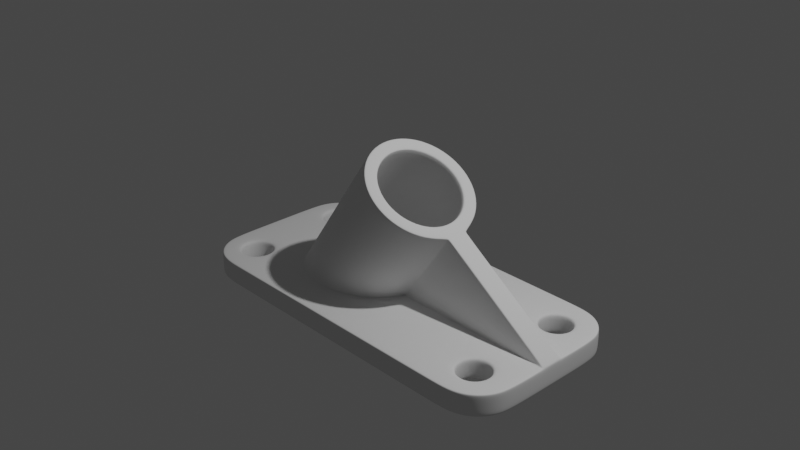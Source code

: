 # Source: metal-part-5.blend  (saved by Blender 2.83.21; exported with 4.5.12 LTS)
import bpy
from mathutils import Matrix  # noqa: F401  (used for matrix-valued properties, if any)

bpy.ops.wm.read_factory_settings(use_empty=True)
scene = bpy.context.scene
scene.name = 'Scene'

# ---- collections
col_collection = bpy.data.collections.new('Collection'); scene.collection.children.link(col_collection)
col_metal_part = bpy.data.collections.new('Metal Part'); scene.collection.children.link(col_metal_part)

# ---- node groups
ng_auto_smooth = bpy.data.node_groups.new('Auto Smooth', 'GeometryNodeTree')
_s = ng_auto_smooth.interface.new_socket(name='Geometry', in_out='OUTPUT', socket_type='NodeSocketGeometry')
_s = ng_auto_smooth.interface.new_socket(name='Geometry', in_out='INPUT', socket_type='NodeSocketGeometry')
_s = ng_auto_smooth.interface.new_socket(name='Angle', in_out='INPUT', socket_type='NodeSocketFloat')
_s.subtype = 'ANGLE'
_s.min_value = 0.0
_s.max_value = 3.142
ng_auto_smooth.is_modifier = True
_N = ng_auto_smooth.nodes; _L = ng_auto_smooth.links
n0 = _N.new('NodeGroupOutput'); n0.name = 'Group Output'; n0.location = (480, -100)
n1 = _N.new('NodeGroupInput'); n1.name = 'Group Input'; n1.location = (-420, -300)
n2 = _N.new('NodeGroupInput'); n2.name = 'Group Input.001'; n2.location = (-60, -100)
n3 = _N.new('GeometryNodeSetShadeSmooth'); n3.name = 'Set Shade Smooth'; n3.location = (120, -100)
n3.domain = 'EDGE'
n4 = _N.new('GeometryNodeSetShadeSmooth'); n4.name = 'Set Shade Smooth.001'; n4.location = (300, -100)
n5 = _N.new('GeometryNodeInputMeshEdgeAngle'); n5.name = 'Edge Angle'; n5.location = (-420, -220)
n6 = _N.new('GeometryNodeInputEdgeSmooth'); n6.name = 'Is Edge Smooth'; n6.location = (-60, -160)
n7 = _N.new('GeometryNodeInputShadeSmooth'); n7.name = 'Is Face Smooth'; n7.location = (-240, -340)
n8 = _N.new('FunctionNodeBooleanMath'); n8.name = 'Boolean Math'; n8.location = (-60, -220)
n9 = _N.new('FunctionNodeCompare'); n9.name = 'Compare'; n9.location = (-240, -180)
n9.operation = 'LESS_EQUAL'
_L.new(n5.outputs[0], n9.inputs[0])
_L.new(n4.outputs[0], n0.inputs[0])
_L.new(n1.outputs[1], n9.inputs[1])
_L.new(n9.outputs[0], n8.inputs[0])
_L.new(n7.outputs[0], n8.inputs[1])
_L.new(n2.outputs[0], n3.inputs[0])
_L.new(n6.outputs[0], n3.inputs[1])
_L.new(n3.outputs[0], n4.inputs[0])
_L.new(n8.outputs[0], n3.inputs[2])
n0.is_active_output = True

# ---- world
world_world = bpy.data.worlds.new('World'); scene.world = world_world
world_world.use_nodes = True; world_world.node_tree.nodes.clear()
_N = world_world.node_tree.nodes; _L = world_world.node_tree.links
n0 = _N.new('ShaderNodeOutputWorld'); n0.name = 'World Output'; n0.location = (300, 300)
n1 = _N.new('ShaderNodeBackground'); n1.name = 'Background'; n1.location = (10, 300)
n1.inputs[0].default_value = (0.05088, 0.05088, 0.05088, 1.0)
_L.new(n1.outputs[0], n0.inputs[0])
n0.is_active_output = True
world_world.color = (0.05088, 0.05088, 0.05088)
world_world.use_sun_shadow = False
world_world.sun_shadow_jitter_overblur = 0.0

# ---- cameras
cam_camera = bpy.data.cameras.new('Camera')
cam_camera.clip_end = 100.0
cam_camera.ortho_scale = 7.314

# ---- lights
light_light = bpy.data.lights.new('Light', 'POINT')
light_light.transmission_factor = 0.0
light_light.energy = 1000.0
light_light.shadow_soft_size = 0.1
light_light.shadow_maximum_resolution = 0.006
light_light.use_absolute_resolution = True

# ---- meshes
me_cube_001 = bpy.data.meshes.new('Cube.001')
me_cube_001.from_pydata([(-1.839, 0.5869, -0.7985), (-1.839, -0.5869, -0.7985), (-1.551, 0.1007, -1.0), (-1.551, -0.1007, -1.0), (-1.774, 0.1064, -1.0), (-1.774, -0.1064, -1.0), (-1.662, 0.1035, -1.0), (-1.662, -0.1035, -1.0), (-1.774, 0.1169, -0.7539), (-1.774, -0.1169, -0.7539), (-1.551, 0.1186, -0.7539), (-1.551, -0.1186, -0.7539), (-1.662, 0.1178, -0.7539), (1.846, 0.583, -1.0), (1.8, 0.5869, -0.9554), (1.813, 0.5858, -0.9869), (1.8, 0.5869, -0.7985), (1.846, 0.583, -0.7539), (1.813, 0.5858, -0.767), (1.776, 0.4987, -0.9554), (1.817, 0.4769, -1.0), (1.788, 0.4923, -0.9869), (1.817, 0.4769, -0.7539), (1.776, 0.4987, -0.7985), (1.788, 0.4923, -0.767), (1.815, 0.6996, -1.0), (1.776, 0.6751, -0.9554), (1.787, 0.6823, -0.9869), (1.776, 0.6751, -0.7985), (1.815, 0.6996, -0.7539), (1.787, 0.6823, -0.767), (1.711, 0.4341, -0.9554), (1.734, 0.3941, -1.0), (1.718, 0.4224, -0.9869), (1.734, 0.3941, -0.7539), (1.711, 0.4341, -0.7985), (1.718, 0.4224, -0.767), (1.734, 0.7797, -1.0), (1.711, 0.7397, -0.9554), (1.718, 0.7514, -0.9869), (-1.662, -0.1178, -0.7539), (1.846, -0.583, -1.0), (1.8, -0.5869, -0.9554), (1.813, -0.5858, -0.9869), (1.8, -0.5869, -0.7985), (1.846, -0.583, -0.7539), (1.813, -0.5858, -0.767), (1.776, -0.4987, -0.9554), (1.817, -0.4769, -1.0), (1.788, -0.4923, -0.9869), (1.817, -0.4769, -0.7539), (1.776, -0.4987, -0.7985), (1.788, -0.4923, -0.767), (1.815, -0.6996, -1.0), (1.776, -0.6751, -0.9554), (1.787, -0.6823, -0.9869), (1.776, -0.6751, -0.7985), (1.815, -0.6996, -0.7539), (1.787, -0.6823, -0.767), (1.711, -0.4341, -0.9554), (1.734, -0.3941, -1.0), (1.718, -0.4224, -0.9869), (1.734, -0.3941, -0.7539), (1.711, -0.4341, -0.7985), (1.718, -0.4224, -0.767), (1.734, -0.7797, -1.0), (1.711, -0.7397, -0.9554), (1.718, -0.7514, -0.9869), (1.711, -0.7397, -0.7985), (1.734, -0.7797, -0.7539), (1.718, -0.7514, -0.767), (1.623, -0.7634, -0.7985), (1.623, -0.8096, -0.7539), (1.623, -0.7769, -0.767), (1.623, -0.8096, -1.0), (1.623, -0.7634, -0.9554), (1.623, -0.7769, -0.9869), (1.623, -0.3643, -0.7539), (1.623, -0.4105, -0.7985), (1.623, -0.3969, -0.767), (1.623, -0.4105, -0.9554), (1.623, -0.3643, -1.0), (1.623, -0.3969, -0.9869), (1.535, -0.7397, -0.7985), (1.512, -0.7797, -0.7539), (1.528, -0.7514, -0.767), (1.512, -0.7797, -1.0), (1.535, -0.7397, -0.9554), (1.528, -0.7514, -0.9869), (1.512, -0.3941, -0.7539), (1.535, -0.4341, -0.7985), (1.528, -0.4224, -0.767), (1.535, -0.4341, -0.9554), (1.512, -0.3941, -1.0), (1.528, -0.4224, -0.9869), (1.43, -0.4764, -0.7539), (1.47, -0.4987, -0.7985), (1.458, -0.4922, -0.767), (1.47, -0.4987, -0.9554), (1.43, -0.4756, -1.0), (1.459, -0.4919, -0.9869), (1.47, -0.6751, -0.7985), (1.431, -0.699, -0.7539), (1.459, -0.6821, -0.767), (1.43, -0.6982, -1.0), (1.47, -0.6751, -0.9554), (1.459, -0.6819, -0.9869), (1.401, -0.5848, -0.7539), (1.447, -0.5869, -0.7985), (1.433, -0.5863, -0.767), (1.447, -0.5869, -0.9554), (1.401, -0.5869, -1.0), (1.433, -0.5869, -0.9869), (-1.468, -0.4777, -0.7539), (-1.51, -0.4987, -0.7985), (-1.497, -0.4925, -0.767), (-1.51, -0.4987, -0.9554), (-1.47, -0.4756, -1.0), (-1.498, -0.4919, -0.9869), (-1.486, -0.5869, -0.7985), (-1.44, -0.5808, -0.7539), (-1.473, -0.5851, -0.767), (-1.44, -0.5869, -1.0), (-1.486, -0.5869, -0.9554), (-1.473, -0.5869, -0.9869), (-1.51, -0.6751, -0.7985), (-1.472, -0.7005, -0.7539), (-1.499, -0.6826, -0.767), (-1.47, -0.6982, -1.0), (-1.51, -0.6751, -0.9554), (-1.498, -0.6819, -0.9869), (-1.574, -0.4341, -0.7985), (-1.551, -0.3941, -0.7539), (-1.567, -0.4224, -0.767), (-1.551, -0.3941, -1.0), (-1.574, -0.4341, -0.9554), (-1.567, -0.4224, -0.9869), (-1.662, -0.4105, -0.9554), (-1.662, -0.3643, -1.0), (-1.662, -0.3969, -0.9869), (-1.662, -0.3643, -0.7539), (-1.662, -0.4105, -0.7985), (-1.662, -0.3969, -0.767), (-1.751, -0.4341, -0.9554), (-1.774, -0.3941, -1.0), (-1.757, -0.4224, -0.9869), (-1.774, -0.3941, -0.7539), (-1.751, -0.4341, -0.7985), (-1.757, -0.4224, -0.767), (-1.885, -0.5822, -0.7539), (-1.852, -0.5855, -0.767), (-1.839, -0.5869, -0.9554), (-1.885, -0.5822, -1.0), (-1.852, -0.5855, -0.9869), (-1.857, -0.4772, -0.7539), (-1.815, -0.4987, -0.7985), (-1.827, -0.4924, -0.767), (-1.815, -0.4987, -0.9554), (-1.857, -0.4772, -1.0), (-1.827, -0.4924, -0.9869), (-1.854, -0.6999, -0.7539), (-1.815, -0.6751, -0.7985), (-1.827, -0.6824, -0.767), (-1.815, -0.6751, -0.9554), (-1.854, -0.6999, -1.0), (-1.827, -0.6824, -0.9869), (-1.574, -0.7397, -0.7985), (-1.551, -0.7797, -0.7539), (-1.567, -0.7514, -0.767), (-1.551, -0.7797, -1.0), (-1.574, -0.7397, -0.9554), (-1.567, -0.7514, -0.9869), (-1.662, -0.7634, -0.7985), (-1.662, -0.8096, -0.7539), (-1.662, -0.7769, -0.767), (-1.662, -0.8096, -1.0), (-1.662, -0.7634, -0.9554), (-1.662, -0.7769, -0.9869), (-1.774, -0.7797, -0.7539), (-1.751, -0.7397, -0.7985), (-1.757, -0.7514, -0.767), (-1.751, -0.7397, -0.9554), (-1.774, -0.7797, -1.0), (-1.757, -0.7514, -0.9869), (-1.287, -0.0939, -1.0), (-1.219, -0.09025, -0.9637), (-1.249, -0.09132, -0.9894), (-1.134, -0.257, -0.9635), (-1.192, -0.2828, -1.0), (-1.162, -0.2646, -0.9893), (1.711, 0.7397, -0.7985), (1.734, 0.7797, -0.7539), (1.718, 0.7514, -0.767), (-0.979, -0.3846, -0.9632), (-1.024, -0.4206, -1.0), (-1.003, -0.3952, -0.9892), (1.623, 0.7634, -0.7985), (1.623, 0.8096, -0.7539), (1.623, 0.7769, -0.767), (1.623, 0.8096, -1.0), (1.623, 0.7634, -0.9554), (1.623, 0.7769, -0.9869), (-0.776, -0.4537, -0.963), (-0.8084, -0.4942, -1.0), (-0.7961, -0.4656, -0.9892), (1.623, 0.3643, -0.7539), (1.623, 0.4105, -0.7985), (1.623, 0.3969, -0.767), (-0.5566, -0.4537, -0.963), (-0.5755, -0.4942, -1.0), (-0.5727, -0.4656, -0.9892), (-0.3539, -0.3846, -0.9632), (-0.3594, -0.4206, -1.0), (-0.3661, -0.3952, -0.9892), (1.623, 0.4105, -0.9554), (1.623, 0.3643, -1.0), (1.623, 0.3969, -0.9869), (1.535, 0.7397, -0.7985), (1.512, 0.7797, -0.7539), (1.528, 0.7514, -0.767), (-0.1989, -0.257, -0.9635), (-0.1919, -0.2828, -1.0), (-0.2073, -0.2646, -0.9893), (1.512, 0.7797, -1.0), (1.535, 0.7397, -0.9554), (1.528, 0.7514, -0.9869), (-0.0973, -0.09507, -1.0), (-0.1151, -0.09025, -0.9637), (-0.1203, -0.09166, -0.9894), (1.512, 0.3941, -0.7539), (1.535, 0.4341, -0.7985), (1.528, 0.4224, -0.767), (1.535, 0.4341, -0.9554), (1.512, 0.3941, -1.0), (1.528, 0.4224, -0.9869), (1.43, 0.4764, -0.7539), (1.47, 0.4987, -0.7985), (1.458, 0.4922, -0.767), (1.47, 0.4987, -0.9554), (1.43, 0.4756, -1.0), (1.459, 0.4919, -0.9869), (1.47, 0.6751, -0.7985), (1.431, 0.699, -0.7539), (1.459, 0.6821, -0.767), (-0.0745, -0.09025, 0.6897), (-0.08324, -0.09711, 0.7377), (-0.06892, -0.09226, 0.7155), (-0.02212, -0.2766, 0.6955), (-0.0177, -0.257, 0.6504), (-0.01086, -0.2627, 0.6754), (0.09082, -0.4139, 0.6173), (0.08726, -0.3846, 0.5778), (0.09644, -0.3932, 0.6011), (0.2384, -0.4882, 0.5152), (0.2244, -0.4537, 0.4829), (0.2366, -0.4638, 0.5041), (0.3981, -0.4882, 0.4047), (0.3728, -0.4537, 0.3802), (0.3884, -0.4638, 0.3991), (0.5457, -0.4139, 0.3026), (0.51, -0.3846, 0.2853), (0.5285, -0.3932, 0.3021), (0.6586, -0.2766, 0.2244), (0.6149, -0.257, 0.2127), (0.6358, -0.2627, 0.2279), (0.7197, -0.09711, 0.1822), (0.6717, -0.09025, 0.1734), (0.6939, -0.09226, 0.1877), (1.43, 0.6982, -1.0), (1.47, 0.6751, -0.9554), (1.459, 0.6819, -0.9869), (1.401, 0.5848, -0.7539), (1.447, 0.5869, -0.7985), (1.433, 0.5863, -0.767), (1.447, 0.5869, -0.9554), (1.401, 0.5869, -1.0), (1.433, 0.5869, -0.9869), (-1.468, 0.4777, -0.7539), (-1.51, 0.4987, -0.7985), (-1.497, 0.4925, -0.767), (-1.621, -0.9781, -1.0), (-1.624, -1.0, -0.9781), (-1.623, -0.9936, -0.9936), (-2.059, -0.5644, -0.9781), (-2.037, -0.5667, -1.0), (-2.053, -0.5651, -0.9936), (-1.782, -0.9462, -1.0), (-1.79, -0.9668, -0.9781), (-1.788, -0.9608, -0.9936), (-1.916, -0.8566, -1.0), (-1.932, -0.8724, -0.9781), (-1.927, -0.8678, -0.9936), (-2.006, -0.7216, -1.0), (-2.026, -0.7311, -0.9781), (-2.02, -0.7283, -0.9936), (-1.51, 0.4987, -0.9554), (-1.47, 0.4756, -1.0), (-1.498, 0.4919, -0.9869), (-1.486, 0.5869, -0.7985), (-1.44, 0.5808, -0.7539), (-1.473, 0.5851, -0.767), (-1.44, 0.5869, -1.0), (-1.486, 0.5869, -0.9554), (-1.473, 0.5869, -0.9869), (-1.51, 0.6751, -0.7985), (-1.472, 0.7005, -0.7539), (-1.499, 0.6826, -0.767), (-1.47, 0.6982, -1.0), (-1.51, 0.6751, -0.9554), (-1.498, 0.6819, -0.9869), (2.044, -0.5663, -1.0), (2.067, -0.5644, -0.9781), (2.06, -0.5649, -0.9936), (1.629, -0.9781, -1.0), (1.631, -1.0, -0.9781), (1.63, -0.9936, -0.9936), (2.013, -0.7217, -1.0), (2.034, -0.7311, -0.9781), (2.028, -0.7283, -0.9936), (1.923, -0.8566, -1.0), (1.939, -0.8724, -0.9781), (1.935, -0.8678, -0.9936), (1.789, -0.9462, -1.0), (1.798, -0.9668, -0.9781), (1.795, -0.9608, -0.9936), (-1.574, 0.4341, -0.7985), (-1.551, 0.3941, -0.7539), (-1.567, 0.4224, -0.767), (-1.551, 0.3941, -1.0), (-1.574, 0.4341, -0.9554), (-1.567, 0.4224, -0.9869), (-1.662, 0.4105, -0.9554), (-1.662, 0.3643, -1.0), (-1.662, 0.3969, -0.9869), (-1.662, 0.3643, -0.7539), (-1.662, 0.4105, -0.7985), (-1.662, 0.3969, -0.767), (-1.751, 0.4341, -0.9554), (-1.774, 0.3941, -1.0), (-1.757, 0.4224, -0.9869), (-1.774, 0.3941, -0.7539), (-1.751, 0.4341, -0.7985), (-1.757, 0.4224, -0.767), (-1.885, 0.5822, -0.7539), (-1.852, 0.5855, -0.767), (-1.839, 0.5869, -0.9554), (-1.885, 0.5822, -1.0), (-1.852, 0.5855, -0.9869), (-1.857, 0.4772, -0.7539), (-1.815, 0.4987, -0.7985), (-1.827, 0.4924, -0.767), (-1.815, 0.4987, -0.9554), (-1.857, 0.4772, -1.0), (-1.827, 0.4924, -0.9869), (-1.854, 0.6999, -0.7539), (-1.815, 0.6751, -0.7985), (-1.827, 0.6824, -0.767), (-1.815, 0.6751, -0.9554), (-1.854, 0.6999, -1.0), (-1.827, 0.6824, -0.9869), (-1.574, 0.7397, -0.7985), (-1.551, 0.7797, -0.7539), (-1.567, 0.7514, -0.767), (-1.551, 0.7797, -1.0), (-1.574, 0.7397, -0.9554), (-1.567, 0.7514, -0.9869), (-1.662, 0.7634, -0.7985), (-1.662, 0.8096, -0.7539), (-1.662, 0.7769, -0.767), (-1.662, 0.8096, -1.0), (-1.662, 0.7634, -0.9554), (-1.662, 0.7769, -0.9869), (-1.774, 0.7797, -0.7539), (-1.751, 0.7397, -0.7985), (-1.757, 0.7514, -0.767), (-1.751, 0.7397, -0.9554), (-1.774, 0.7797, -1.0), (-1.757, 0.7514, -0.9869), (-1.287, 0.0939, -1.0), (-1.219, 0.09025, -0.9637), (-1.249, 0.09132, -0.9894), (-1.134, 0.257, -0.9635), (-1.192, 0.2828, -1.0), (-1.162, 0.2646, -0.9893), (-0.979, 0.3846, -0.9632), (-1.024, 0.4206, -1.0), (-1.003, 0.3952, -0.9892), (-0.776, 0.4537, -0.963), (-0.8084, 0.4942, -1.0), (-0.7961, 0.4656, -0.9892), (-0.5566, 0.4537, -0.963), (-0.5755, 0.4942, -1.0), (-0.5727, 0.4656, -0.9892), (-0.3539, 0.3846, -0.9632), (-0.3594, 0.4206, -1.0), (-0.3661, 0.3952, -0.9892), (-0.1989, 0.257, -0.9635), (-0.1919, 0.2828, -1.0), (-0.2073, 0.2646, -0.9893), (-0.0973, 0.09507, -1.0), (-0.1151, 0.09025, -0.9637), (-0.1203, 0.09166, -0.9894), (-0.0745, 0.09025, 0.6897), (-0.08324, 0.09711, 0.7377), (-0.06892, 0.09226, 0.7155), (-0.02212, 0.2766, 0.6955), (-0.0177, 0.257, 0.6504), (-0.01086, 0.2627, 0.6754), (0.09082, 0.4139, 0.6173), (0.08726, 0.3846, 0.5778), (0.09644, 0.3932, 0.6011), (0.2384, 0.4882, 0.5152), (0.2244, 0.4537, 0.4829), (0.2366, 0.4638, 0.5041), (0.3981, 0.4882, 0.4047), (0.3728, 0.4537, 0.3802), (0.3884, 0.4638, 0.3991), (0.5457, 0.4139, 0.3026), (0.51, 0.3846, 0.2853), (0.5285, 0.3932, 0.3021), (0.6586, 0.2766, 0.2244), (0.6149, 0.257, 0.2127), (0.6358, 0.2627, 0.2279), (0.7197, 0.09711, 0.1822), (0.6717, 0.09025, 0.1734), (0.6939, 0.09226, 0.1877), (-1.621, 0.9781, -1.0), (-1.624, 1.0, -0.9781), (-1.623, 0.9936, -0.9936), (-2.059, 0.5644, -0.9781), (-2.037, 0.5667, -1.0), (-2.053, 0.5651, -0.9936), (-1.782, 0.9462, -1.0), (-1.79, 0.9668, -0.9781), (-1.788, 0.9608, -0.9936), (-1.916, 0.8566, -1.0), (-1.932, 0.8724, -0.9781), (-1.927, 0.8678, -0.9936), (-2.006, 0.7216, -1.0), (-2.026, 0.7311, -0.9781), (-2.02, 0.7283, -0.9936), (2.044, 0.5663, -1.0), (2.067, 0.5644, -0.9781), (2.06, 0.5649, -0.9936), (1.629, 0.9781, -1.0), (1.631, 1.0, -0.9781), (1.63, 0.9936, -0.9936), (2.013, 0.7217, -1.0), (2.034, 0.7311, -0.9781), (2.028, 0.7283, -0.9936), (1.923, 0.8566, -1.0), (1.939, 0.8724, -0.9781), (1.935, 0.8678, -0.9936), (1.789, 0.9462, -1.0), (1.798, 0.9668, -0.9781), (1.795, 0.9608, -0.9936), (2.044, 0.09945, -1.0), (2.06, 0.1002, -0.9936), (2.067, 0.1019, -0.9781), (2.044, -0.09945, -1.0), (2.06, -0.1002, -0.9936), (2.067, -0.1019, -0.9781), (-2.037, -0.1132, -1.0), (-2.053, -0.1136, -0.9936), (-2.059, -0.1138, -0.9781), (-2.037, 0.1132, -1.0), (-2.053, 0.1136, -0.9936), (-2.059, 0.1138, -0.9781), (-0.1924, 0.1207, 0.7887), (-0.1643, 0.1167, 0.7938), (-0.1794, 0.1196, 0.7971), (-0.1164, 0.3438, 0.7361), (-0.0908, 0.3324, 0.743), (-0.1041, 0.3405, 0.745), (0.04493, 0.4974, 0.6491), (0.02402, 0.5145, 0.639), (0.03491, 0.5095, 0.6488), (0.2223, 0.5867, 0.5264), (0.2075, 0.6069, 0.512), (0.2166, 0.601, 0.5231), (-0.1924, -0.1207, 0.7887), (-0.1643, -0.1167, 0.7938), (-0.1794, -0.1196, 0.7971), (-0.1164, -0.3438, 0.7361), (-0.0908, -0.3324, 0.743), (-0.1041, -0.3405, 0.745), (0.04493, -0.4974, 0.6491), (0.02402, -0.5145, 0.639), (0.03491, -0.5095, 0.6488), (0.2223, -0.5867, 0.5264), (0.2075, -0.6069, 0.512), (0.2166, -0.601, 0.5231), (0.406, -0.6069, 0.3746), (0.4142, -0.5867, 0.3935), (0.4132, -0.601, 0.3871), (0.5916, -0.4974, 0.2708), (0.5895, -0.5145, 0.2477), (0.5948, -0.5095, 0.2614), (0.7299, -0.3438, 0.1506), (0.7273, -0.3324, 0.1769), (0.7339, -0.3405, 0.1652), (0.8007, -0.1167, 0.1261), (0.834, -0.1006, 0.1031), (0.8225, -0.1208, 0.08645), (0.7995, -0.1394, 0.1024), (0.8173, -0.1137, 0.1146), (0.8159, -0.1207, 0.1084), (0.8306, -0.1149, 0.0982), (0.8089, -0.1262, 0.09589), (0.8057, -0.1297, 0.1155), (0.406, 0.6069, 0.3746), (0.4142, 0.5867, 0.3935), (0.4132, 0.601, 0.3871), (0.5916, 0.4974, 0.2708), (0.5895, 0.5145, 0.2477), (0.5948, 0.5095, 0.2614), (0.7299, 0.3438, 0.1506), (0.7273, 0.3324, 0.1769), (0.7339, 0.3405, 0.1652), (0.8007, 0.1167, 0.1261), (0.834, 0.1006, 0.1031), (0.8225, 0.1208, 0.08645), (0.7995, 0.1394, 0.1024), (0.8173, 0.1137, 0.1146), (0.8159, 0.1207, 0.1084), (0.8306, 0.1149, 0.0982), (0.8089, 0.1262, 0.09589), (0.8057, 0.1297, 0.1155), (-1.281, -0.1206, -0.7539), (-1.247, -0.1207, -0.7357), (-1.262, -0.1207, -0.7486), (-1.281, 0.1206, -0.7539), (-1.247, 0.1207, -0.7357), (-1.262, 0.1207, -0.7486), (-1.158, -0.3655, -0.7539), (-1.135, -0.3438, -0.7356), (-1.147, -0.3502, -0.7485), (-1.158, 0.3655, -0.7539), (-1.135, 0.3438, -0.7356), (-1.147, 0.3502, -0.7485), (-0.9719, -0.5188, -0.7539), (-0.927, -0.5145, -0.7355), (-0.9454, -0.5158, -0.7485), (-0.9719, 0.5188, -0.7539), (-0.927, 0.5145, -0.7355), (-0.9454, 0.5158, -0.7485), (-0.6545, -0.6272, -0.7539), (-0.6556, -0.6069, -0.7353), (-0.6606, -0.6129, -0.7485), (-0.3925, -0.6272, -0.7539), (-0.3619, -0.6069, -0.7353), (-0.3762, -0.6129, -0.7485), (-0.6545, 0.6272, -0.7539), (-0.6556, 0.6069, -0.7353), (-0.6606, 0.6129, -0.7485), (-0.3925, 0.6272, -0.7539), (-0.3619, 0.6069, -0.7353), (-0.3762, 0.6129, -0.7485), (-0.09073, -0.5145, -0.7354), (-0.0677, -0.5162, -0.7539), (-0.0893, -0.515, -0.7485), (-0.09073, 0.5145, -0.7354), (-0.0677, 0.5162, -0.7539), (-0.0893, 0.515, -0.7485), (0.1161, -0.3649, -0.7539), (0.1168, -0.3438, -0.7355), (0.1113, -0.35, -0.7485), (0.1161, 0.3649, -0.7539), (0.1168, 0.3438, -0.7355), (0.1113, 0.35, -0.7485), (0.2289, -0.141, -0.7539), (0.2197, -0.1394, -0.7355), (0.255, -0.1208, -0.7337), (0.2163, -0.1402, -0.7489), (0.2279, -0.129, -0.7457), (0.2348, -0.1259, -0.7346), (0.2412, -0.127, -0.7476), (0.2289, 0.141, -0.7539), (0.2197, 0.1394, -0.7355), (0.255, 0.1208, -0.7337), (0.2163, 0.1402, -0.7489), (0.2279, 0.129, -0.7457), (0.2348, 0.1259, -0.7346), (0.2412, 0.127, -0.7476), (2.046, 0.1462, -0.7539), (2.002, 0.1259, -0.7337), (2.05, 0.1058, -0.7424), (2.067, 0.1239, -0.7741), (2.024, 0.1319, -0.748), (2.051, 0.1256, -0.7513), (2.029, 0.12, -0.7346), (2.062, 0.1149, -0.7564), (2.061, 0.135, -0.7598), (2.046, -0.1462, -0.7539), (2.002, -0.1259, -0.7337), (2.05, -0.1058, -0.7424), (2.067, -0.1239, -0.7741), (2.024, -0.1319, -0.748), (2.051, -0.1256, -0.7513), (2.029, -0.12, -0.7346), (2.062, -0.1149, -0.7564), (2.061, -0.135, -0.7598), (-2.059, -0.1147, -0.7741), (-2.039, -0.115, -0.7539), (-2.053, -0.1148, -0.7598), (-2.059, 0.1147, -0.7741), (-2.039, 0.115, -0.7539), (-2.053, 0.1148, -0.7598), (-2.059, -0.5644, -0.7741), (-2.039, -0.5665, -0.7539), (-2.053, -0.565, -0.7598), (-1.622, -0.9798, -0.7539), (-1.624, -1.0, -0.7741), (-1.623, -0.9941, -0.7598), (-2.008, -0.7222, -0.7539), (-2.026, -0.7311, -0.7741), (-2.021, -0.7285, -0.7598), (-1.917, -0.8578, -0.7539), (-1.932, -0.8724, -0.7741), (-1.927, -0.8681, -0.7598), (-1.79, -0.9668, -0.7741), (-1.782, -0.9478, -0.7539), (-1.788, -0.9613, -0.7598), (-2.059, 0.5644, -0.7741), (-2.039, 0.5665, -0.7539), (-2.053, 0.565, -0.7598), (1.631, -1.0, -0.7741), (1.629, -0.9798, -0.7539), (1.631, -0.9941, -0.7598), (2.046, -0.5661, -0.7539), (2.067, -0.5644, -0.7741), (2.061, -0.5649, -0.7598), (1.798, -0.9668, -0.7741), (1.79, -0.9478, -0.7539), (1.795, -0.9613, -0.7598), (1.939, -0.8724, -0.7741), (1.925, -0.8578, -0.7539), (1.935, -0.8681, -0.7598), (2.015, -0.7224, -0.7539), (2.034, -0.7311, -0.7741), (2.028, -0.7286, -0.7598), (-1.622, 0.9798, -0.7539), (-1.624, 1.0, -0.7741), (-1.623, 0.9941, -0.7598), (-2.008, 0.7222, -0.7539), (-2.026, 0.7311, -0.7741), (-2.021, 0.7285, -0.7598), (-1.917, 0.8578, -0.7539), (-1.932, 0.8724, -0.7741), (-1.927, 0.8681, -0.7598), (-1.79, 0.9668, -0.7741), (-1.782, 0.9478, -0.7539), (-1.788, 0.9613, -0.7598), (1.631, 1.0, -0.7741), (1.629, 0.9798, -0.7539), (1.631, 0.9941, -0.7598), (2.046, 0.5661, -0.7539), (2.067, 0.5644, -0.7741), (2.061, 0.5649, -0.7598), (1.798, 0.9668, -0.7741), (1.79, 0.9478, -0.7539), (1.795, 0.9613, -0.7598), (1.939, 0.8724, -0.7741), (1.925, 0.8578, -0.7539), (1.935, 0.8681, -0.7598), (2.015, 0.7224, -0.7539), (2.034, 0.7311, -0.7741), (2.028, 0.7286, -0.7598), (1.623, 0.145, -0.7539), (1.623, 0.1308, -0.7479), (1.623, 0.1248, -0.7337), (1.623, 0.1242, -0.4702), (1.623, 0.1183, -0.4528), (1.623, 0.104, -0.4455), (1.623, -0.145, -0.7539), (1.623, -0.1308, -0.7479), (1.623, -0.1248, -0.7337), (1.623, -0.1242, -0.4702), (1.623, -0.1183, -0.4528), (1.623, -0.104, -0.4455), (1.512, 0.1447, -0.7539), (1.512, 0.1305, -0.7479), (1.514, 0.1244, -0.7337), (1.545, 0.1239, -0.4155), (1.546, 0.1179, -0.3992), (1.547, 0.1036, -0.3925), (1.512, -0.1447, -0.7539), (1.512, -0.1305, -0.7479), (1.514, -0.1244, -0.7337), (1.545, -0.1239, -0.4155), (1.546, -0.1179, -0.3992), (1.547, -0.1036, -0.3925), (1.71, -0.1044, -0.5063), (1.711, -0.1187, -0.514), (1.713, -0.1246, -0.5327), (1.732, -0.1251, -0.7337), (1.734, -0.1311, -0.7479), (1.734, -0.1453, -0.7539), (1.71, 0.1044, -0.5063), (1.711, 0.1187, -0.514), (1.713, 0.1246, -0.5327), (1.732, 0.1251, -0.7337), (1.734, 0.1311, -0.7479), (1.734, 0.1453, -0.7539), (1.623, 0.09859, -1.0), (1.623, -0.09859, -1.0), (1.512, 0.09836, -1.0), (1.512, -0.09836, -1.0), (1.734, -0.09882, -1.0), (1.734, 0.09882, -1.0), (-1.466, 1.0, -0.7741), (-1.464, 0.9798, -0.7539), (-1.465, 0.9941, -0.7598), (-1.466, 1.0, -0.9781), (-1.467, 0.9936, -0.9936), (-1.473, 0.9781, -1.0), (-0.7326, 0.9798, -0.7539), (-0.7326, 0.9941, -0.7598), (-0.7326, 1.0, -0.7741), (-0.7326, 1.0, -0.9781), (-0.7326, 0.9936, -0.9936), (-0.7326, 0.9781, -1.0), (-0.4915, 0.9798, -0.7539), (-0.4915, 0.9941, -0.7598), (-0.4915, 1.0, -0.7741), (-0.4915, 1.0, -0.9781), (-0.4915, 0.9936, -0.9936), (-0.4915, 0.9781, -1.0), (-1.098, 0.9798, -0.7539), (-1.1, 0.9941, -0.7598), (-1.1, 1.0, -0.7741), (-1.097, 1.0, -0.9781), (-1.096, 0.9936, -0.9936), (-1.094, 0.9781, -1.0), (-0.1301, 0.9798, -0.7539), (-0.1301, 0.9941, -0.7598), (-0.1301, 1.0, -0.7741), (-0.1301, 1.0, -0.9781), (-0.1301, 0.9936, -0.9936), (-0.1301, 0.9781, -1.0), (1.371, 0.9798, -0.7539), (1.371, 0.9941, -0.7598), (1.371, 1.0, -0.7741), (1.371, 1.0, -0.9781), (1.371, 0.9936, -0.9936), (1.371, 0.9781, -1.0), (-1.466, -1.0, -0.7741), (-1.464, -0.9798, -0.7539), (-1.465, -0.9941, -0.7598), (-1.466, -1.0, -0.9781), (-1.467, -0.9936, -0.9936), (-1.473, -0.9781, -1.0), (-0.7326, -0.9798, -0.7539), (-0.7326, -0.9941, -0.7598), (-0.7326, -1.0, -0.7741), (-0.7326, -1.0, -0.9781), (-0.7326, -0.9936, -0.9936), (-0.7326, -0.9781, -1.0), (-0.4915, -0.9798, -0.7539), (-0.4915, -0.9941, -0.7598), (-0.4915, -1.0, -0.7741), (-0.4915, -1.0, -0.9781), (-0.4915, -0.9936, -0.9936), (-0.4915, -0.9781, -1.0), (-1.098, -0.9798, -0.7539), (-1.1, -0.9941, -0.7598), (-1.1, -1.0, -0.7741), (-1.097, -1.0, -0.9781), (-1.096, -0.9936, -0.9936), (-1.094, -0.9781, -1.0), (-0.1301, -0.9798, -0.7539), (-0.1301, -0.9941, -0.7598), (-0.1301, -1.0, -0.7741), (-0.1301, -1.0, -0.9781), (-0.1301, -0.9936, -0.9936), (-0.1301, -0.9781, -1.0), (1.371, -0.9798, -0.7539), (1.371, -0.9941, -0.7598), (1.371, -1.0, -0.7741), (1.371, -1.0, -0.9781), (1.371, -0.9936, -0.9936), (1.371, -0.9781, -1.0)], [], [(619, 617, 614, 616), (507, 503, 689, 690), (497, 495, 493, 494), (490, 491, 488, 487), (30, 28, 16, 18), (509, 501, 499, 500), (773, 761, 762, 774), (216, 214, 31, 33), (570, 576, 574, 573), (477, 411, 414, 511), (593, 601, 598, 597), (483, 485, 482, 480), (596, 600, 598, 601), (195, 204, 203, 194), (187, 193, 195, 189), (632, 634, 628, 626), (210, 213, 212, 209), (516, 568, 561, 514), (511, 414, 417, 513), (513, 417, 420, 517), (219, 217, 196, 198), (700, 585, 701), (197, 198, 192, 191), (474, 408, 411, 477), (183, 165, 163, 181), (613, 611, 621, 622), (178, 173, 174, 180), (183, 177, 175, 182), (191, 192, 30, 29), (517, 420, 423, 519), (535, 536, 542, 541), (198, 196, 190, 192), (22, 24, 36, 34), (169, 175, 177, 171), (29, 30, 18, 17), (208, 211, 213, 210), (17, 18, 24, 22), (232, 234, 240, 238), (24, 23, 35, 36), (192, 190, 28, 30), (637, 636, 633, 634), (354, 644, 624, 343), (274, 269, 241, 272), (269, 270, 225, 224), (277, 531, 537, 299), (505, 502, 520, 523), (396, 421, 418, 393), (309, 307, 301, 303), (279, 278, 325, 327), (387, 412, 409, 384), (390, 415, 412, 387), (184, 117, 134, 3), (286, 175, 169, 280), (271, 273, 243, 242), (464, 467, 466, 463), (677, 676, 695, 694), (295, 297, 330, 329), (302, 303, 297, 295), (475, 544, 538, 471), (503, 572, 688, 689), (384, 409, 406, 381), (375, 370, 366, 373), (427, 433, 650, 642), (276, 275, 268, 270), (707, 705, 81, 93), (237, 236, 272, 273), (436, 439, 645, 648), (105, 101, 83, 87), (127, 121, 119, 125), (140, 146, 148, 142), (116, 135, 136, 118), (115, 133, 131, 114), (124, 118, 117, 122), (340, 8, 12, 334), (109, 103, 101, 108), (584, 656, 17, 22), (105, 87, 88, 106), (106, 88, 86, 104), (88, 76, 74, 86), (478, 553, 544, 475), (522, 578, 568, 516), (393, 418, 415, 390), (593, 50, 45, 629), (659, 662, 451, 454), (200, 38, 190, 196), (433, 436, 648, 650), (18, 16, 23, 24), (92, 98, 100, 94), (311, 461, 596, 630), (7, 138, 144, 5), (102, 84, 85, 103), (570, 95, 89, 686), (143, 147, 155, 157), (135, 131, 141, 137), (234, 232, 214, 216), (76, 67, 65, 74), (98, 96, 108, 110), (75, 71, 68, 66), (370, 364, 360, 366), (142, 148, 147, 141), (269, 224, 217, 241), (85, 73, 71, 83), (281, 612, 620, 287), (696, 697, 593, 597), (81, 60, 61, 82), (686, 89, 77, 674), (31, 214, 206, 35), (662, 666, 448, 451), (400, 424, 421, 396), (381, 406, 402, 379), (674, 77, 62, 697), (308, 309, 303, 302), (499, 501, 265, 262), (243, 241, 217, 219), (306, 304, 298, 300), (215, 216, 33, 32), (171, 130, 128, 169), (469, 403, 405, 472), (495, 499, 262, 259), (493, 495, 259, 256), (72, 69, 70, 73), (694, 695, 594), (69, 57, 58, 70), (486, 489, 253, 250), (50, 62, 64, 52), (73, 70, 68, 71), (45, 50, 52, 46), (57, 45, 46, 58), (70, 58, 56, 68), (52, 64, 63, 51), (110, 108, 101, 105), (160, 149, 609, 614), (113, 120, 534, 528), (107, 102, 103, 109), (130, 124, 122, 128), (220, 211, 260, 263), (208, 202, 254, 257), (202, 193, 251, 254), (487, 483, 535, 541), (123, 116, 118, 124), (181, 179, 172, 176), (193, 187, 248, 251), (97, 109, 108, 96), (112, 106, 104, 111), (146, 140, 40, 9), (290, 618, 615, 293), (504, 498, 565, 571), (490, 487, 541, 547), (632, 323, 320, 635), (211, 208, 257, 260), (46, 52, 51, 44), (287, 620, 618, 290), (176, 172, 166, 170), (94, 82, 80, 92), (635, 320, 317, 639), (59, 63, 78, 80), (137, 141, 147, 143), (80, 78, 90, 92), (129, 123, 124, 130), (187, 185, 244, 248), (103, 85, 83, 101), (227, 220, 263, 266), (481, 484, 247, 245), (151, 1, 161, 163), (123, 119, 114, 116), (66, 68, 56, 54), (42, 44, 51, 47), (87, 83, 71, 75), (47, 51, 63, 59), (116, 114, 131, 135), (92, 90, 96, 98), (129, 125, 119, 123), (55, 67, 66, 54), (75, 66, 67, 76), (43, 49, 48, 41), (54, 42, 43, 55), (62, 77, 79, 64), (64, 79, 78, 63), (47, 59, 61, 49), (49, 61, 60, 48), (163, 161, 179, 181), (157, 155, 1, 151), (293, 615, 608, 283), (170, 166, 125, 129), (111, 99, 100, 112), (112, 100, 98, 110), (87, 75, 76, 88), (483, 480, 529, 535), (79, 91, 90, 78), (121, 115, 114, 119), (94, 100, 99, 93), (132, 140, 142, 133), (136, 139, 138, 134), (91, 97, 96, 90), (110, 105, 106, 112), (95, 107, 109, 97), (120, 113, 115, 121), (133, 142, 141, 131), (135, 137, 139, 136), (126, 120, 121, 127), (89, 95, 97, 91), (118, 136, 134, 117), (145, 159, 158, 144), (54, 56, 44, 42), (143, 157, 159, 145), (113, 132, 133, 115), (146, 154, 156, 148), (139, 145, 144, 138), (639, 317, 311, 630), (749, 746, 612, 281), (692, 693, 599, 595), (214, 232, 230, 206), (331, 337, 341, 335), (345, 357, 355, 0), (38, 26, 28, 190), (93, 81, 82, 94), (492, 490, 547, 550), (84, 72, 73, 85), (302, 295, 278, 298), (337, 351, 349, 341), (154, 149, 150, 156), (148, 156, 155, 147), (157, 151, 153, 159), (156, 150, 1, 155), (167, 126, 127, 168), (159, 153, 152, 158), (170, 129, 130, 171), (168, 127, 125, 166), (150, 162, 161, 1), (149, 160, 162, 150), (224, 200, 196, 217), (14, 19, 23, 16), (295, 329, 325, 278), (19, 31, 35, 23), (329, 331, 335, 325), (308, 302, 298, 304), (232, 238, 236, 230), (351, 345, 0, 349), (357, 375, 373, 355), (442, 657, 587, 458), (364, 308, 304, 360), (439, 429, 623, 645), (27, 25, 13, 15), (26, 27, 15, 14), (15, 13, 20, 21), (14, 15, 21, 19), (182, 164, 165, 183), (171, 177, 176, 170), (162, 180, 179, 161), (160, 178, 180, 162), (181, 176, 177, 183), (180, 174, 172, 179), (186, 189, 188, 184), (185, 187, 189, 186), (193, 202, 204, 195), (189, 195, 194, 188), (204, 210, 209, 203), (202, 208, 210, 204), (220, 227, 228, 222), (213, 222, 221, 212), (201, 199, 37, 39), (200, 201, 39, 38), (27, 26, 38, 39), (25, 27, 39, 37), (36, 35, 206, 207), (34, 36, 207, 205), (205, 207, 231, 229), (225, 223, 199, 201), (21, 20, 32, 33), (19, 21, 33, 31), (207, 206, 230, 231), (224, 225, 201, 200), (403, 245, 246, 404), (471, 538, 532, 468), (238, 274, 272, 236), (242, 243, 219, 218), (234, 233, 239, 240), (276, 274, 238, 240), (275, 276, 240, 239), (300, 298, 278, 279), (299, 300, 279, 277), (249, 246, 245, 247), (248, 244, 246, 249), (254, 251, 252, 255), (252, 249, 247, 250), (261, 258, 256, 259), (260, 257, 258, 261), (263, 260, 261, 264), (258, 255, 253, 256), (235, 237, 273, 271), (270, 268, 223, 225), (329, 330, 333, 331), (327, 325, 335, 336), (330, 328, 332, 333), (326, 327, 336, 334), (273, 272, 241, 243), (274, 276, 270, 269), (322, 319, 321, 324), (315, 324, 323, 314), (324, 321, 320, 323), (313, 322, 324, 315), (294, 291, 290, 293), (292, 289, 291, 294), (289, 286, 288, 291), (288, 282, 281, 287), (461, 311, 312, 460), (321, 318, 317, 320), (266, 263, 264, 267), (267, 264, 262, 265), (231, 230, 236, 237), (229, 231, 237, 235), (305, 306, 300, 299), (303, 301, 296, 297), (339, 338, 352, 353), (297, 296, 328, 330), (333, 332, 338, 339), (277, 279, 327, 326), (337, 339, 353, 351), (340, 342, 350, 348), (286, 280, 282, 288), (53, 41, 310, 316), (334, 336, 342, 340), (336, 335, 341, 342), (666, 657, 442, 448), (26, 14, 16, 28), (402, 244, 185, 379), (222, 228, 226, 221), (713, 427, 642, 710), (404, 246, 244, 402), (283, 464, 463, 285), (331, 333, 339, 337), (514, 561, 556, 510), (708, 709, 456, 459), (211, 220, 222, 213), (457, 460, 459, 456), (2, 3, 7, 6), (233, 234, 216, 215), (467, 605, 623, 429), (502, 505, 506, 507), (218, 219, 198, 197), (510, 556, 553, 478), (342, 341, 349, 350), (348, 350, 344, 343), (350, 349, 0, 344), (351, 353, 347, 345), (353, 352, 346, 347), (361, 362, 306, 305), (362, 360, 304, 306), (364, 365, 309, 308), (365, 363, 307, 309), (343, 344, 356, 354), (344, 0, 355, 356), (345, 347, 359, 357), (347, 346, 358, 359), (367, 368, 362, 361), (368, 366, 360, 362), (363, 365, 371, 369), (365, 364, 370, 371), (376, 377, 359, 358), (377, 375, 357, 359), (354, 356, 374, 372), (356, 355, 373, 374), (372, 374, 368, 367), (374, 373, 366, 368), (375, 377, 371, 370), (377, 376, 369, 371), (285, 463, 462, 284), (379, 380, 383, 381), (380, 378, 382, 383), (381, 383, 386, 384), (383, 382, 385, 386), (384, 386, 389, 387), (386, 385, 388, 389), (387, 389, 392, 390), (389, 388, 391, 392), (390, 392, 395, 393), (392, 391, 394, 395), (393, 395, 398, 396), (395, 394, 397, 398), (396, 398, 401, 400), (398, 397, 399, 401), (653, 659, 454, 445), (406, 407, 404, 402), (407, 405, 403, 404), (409, 410, 407, 406), (410, 408, 405, 407), (412, 413, 410, 409), (413, 411, 408, 410), (415, 416, 413, 412), (416, 414, 411, 413), (418, 419, 416, 415), (419, 417, 414, 416), (421, 422, 419, 418), (422, 420, 417, 419), (424, 425, 422, 421), (425, 423, 420, 422), (432, 434, 428, 426), (434, 433, 427, 428), (435, 437, 434, 432), (437, 436, 433, 434), (438, 440, 437, 435), (440, 439, 436, 437), (430, 431, 440, 438), (431, 429, 439, 440), (444, 446, 455, 453), (446, 445, 454, 455), (453, 455, 452, 450), (455, 454, 451, 452), (450, 452, 449, 447), (452, 451, 448, 449), (447, 449, 443, 441), (449, 448, 442, 443), (458, 457, 443, 442), (457, 456, 441, 443), (713, 714, 428, 427), (714, 715, 426, 428), (25, 447, 441, 13), (465, 430, 346, 352), (765, 764, 747, 748), (151, 163, 165, 153), (117, 184, 188, 122), (749, 281, 282, 750), (609, 149, 154, 603), (484, 486, 250, 247), (462, 158, 152, 284), (496, 492, 550, 558), (472, 405, 408, 474), (429, 431, 466, 467), (431, 430, 465, 466), (266, 424, 400, 227), (529, 530, 536, 535), (550, 551, 560, 558), (565, 566, 573, 571), (575, 572, 503, 508), (519, 523, 524, 527), (520, 525, 524, 523), (521, 526, 524, 525), (522, 527, 524, 526), (766, 765, 748, 746), (631, 630, 596, 601), (610, 609, 603, 604), (577, 580, 581, 583), (578, 582, 581, 580), (579, 583, 581, 582), (584, 588, 589, 592), (585, 590, 589, 588), (586, 591, 589, 590), (587, 592, 589, 591), (498, 500, 497, 496), (500, 499, 495, 497), (475, 471, 473, 476), (476, 473, 472, 474), (478, 475, 476, 479), (479, 476, 474, 477), (514, 510, 512, 515), (515, 512, 511, 513), (510, 478, 479, 512), (512, 479, 477, 511), (504, 508, 506, 509), (503, 507, 506, 508), (572, 575, 574, 576), (571, 573, 574, 575), (595, 599, 598, 600), (594, 597, 598, 599), (488, 486, 484, 485), (487, 488, 485, 483), (496, 497, 494, 492), (491, 489, 486, 488), (494, 493, 489, 491), (492, 494, 491, 490), (571, 575, 508, 504), (530, 528, 534, 536), (522, 516, 518, 527), (527, 518, 517, 519), (556, 561, 563, 557), (557, 563, 562, 555), (631, 629, 638, 640), (630, 631, 640, 639), (568, 578, 580, 569), (569, 580, 577, 567), (578, 522, 526, 582), (582, 526, 521, 579), (532, 538, 539, 533), (533, 539, 537, 531), (547, 548, 551, 550), (693, 694, 594, 599), (612, 613, 622, 620), (536, 534, 540, 542), (544, 553, 554, 545), (545, 554, 552, 543), (561, 568, 569, 563), (563, 569, 567, 562), (701, 585, 588, 702), (702, 588, 584, 703), (618, 619, 616, 615), (485, 484, 481, 482), (616, 614, 609, 610), (615, 616, 610, 608), (698, 586, 590, 699), (699, 590, 585, 700), (640, 638, 636, 637), (639, 640, 637, 635), (553, 556, 557, 554), (554, 557, 555, 552), (622, 621, 617, 619), (620, 622, 619, 618), (629, 631, 601, 593), (608, 610, 604, 602), (773, 772, 760, 761), (771, 770, 758, 759), (538, 544, 545, 539), (539, 545, 543, 537), (760, 759, 753, 754), (540, 764, 752, 546), (642, 650, 652, 643), (643, 652, 651, 641), (645, 623, 625, 646), (646, 625, 624, 644), (689, 688, 676, 677), (690, 689, 677, 678), (688, 687, 675, 676), (691, 690, 678, 679), (284, 152, 164, 292), (5, 144, 158, 462), (459, 310, 41, 48), (471, 468, 470, 473), (473, 470, 469, 472), (648, 645, 646, 649), (649, 646, 644, 647), (666, 662, 664, 667), (667, 664, 663, 665), (662, 659, 661, 664), (664, 661, 660, 663), (650, 648, 649, 652), (652, 649, 647, 651), (676, 675, 696, 695), (675, 674, 697, 696), (679, 678, 693, 692), (65, 53, 316, 319), (708, 459, 48, 60), (74, 65, 319, 322), (221, 226, 707, 93), (3, 134, 138, 7), (638, 629, 45, 57), (502, 507, 690, 691), (572, 576, 687, 688), (576, 570, 686, 687), (659, 653, 655, 661), (661, 655, 654, 660), (657, 666, 667, 658), (658, 667, 665, 656), (656, 584, 592, 658), (658, 592, 587, 657), (623, 605, 607, 625), (625, 607, 606, 624), (730, 710, 712, 729), (729, 712, 711, 728), (516, 514, 515, 518), (518, 515, 513, 517), (463, 466, 465, 462), (470, 482, 481, 469), (532, 529, 480, 468), (607, 604, 603, 606), (695, 696, 597, 594), (560, 559, 564, 566), (551, 549, 559, 560), (566, 564, 570, 573), (468, 480, 482, 470), (489, 493, 256, 253), (77, 89, 91, 79), (334, 12, 10, 326), (42, 47, 49, 43), (542, 540, 546, 548), (606, 8, 340, 348), (140, 132, 11, 40), (498, 496, 558, 565), (372, 647, 644, 354), (367, 651, 647, 372), (361, 641, 651, 367), (634, 633, 627, 628), (624, 606, 348, 343), (167, 173, 621, 611), (665, 29, 17, 656), (292, 164, 182, 289), (289, 182, 175, 286), (635, 637, 634, 632), (2, 6, 332, 328), (55, 43, 41, 53), (4, 5, 462, 465), (6, 4, 338, 332), (53, 65, 67, 55), (456, 20, 13, 441), (11, 10, 12, 40), (319, 316, 318, 321), (255, 252, 250, 253), (257, 254, 255, 258), (251, 248, 249, 252), (626, 314, 323, 632), (750, 282, 280, 751), (137, 143, 145, 139), (378, 2, 328, 296), (4, 465, 352, 338), (430, 438, 358, 346), (438, 435, 376, 358), (435, 432, 369, 376), (432, 426, 363, 369), (104, 86, 313, 781), (747, 611, 613, 748), (768, 750, 751, 769), (132, 113, 528, 11), (564, 107, 95, 570), (685, 691, 679, 673), (685, 673, 672, 684), (684, 672, 671, 683), (683, 671, 670, 682), (682, 670, 669, 681), (681, 669, 668, 680), (680, 668, 205, 229), (762, 756, 757, 763), (767, 749, 750, 768), (747, 126, 167, 611), (748, 613, 612, 746), (751, 280, 169, 128), (559, 102, 107, 564), (600, 596, 587, 591), (520, 685, 684, 525), (525, 684, 683, 521), (521, 683, 682, 579), (579, 682, 681, 583), (583, 681, 680, 577), (577, 680, 229, 235), (299, 537, 543, 305), (669, 702, 703, 668), (670, 701, 702, 669), (671, 700, 701, 670), (672, 699, 700, 671), (673, 698, 699, 672), (520, 502, 691, 685), (126, 747, 764, 540), (772, 771, 759, 760), (774, 762, 763, 775), (769, 751, 128, 194), (759, 758, 752, 753), (761, 755, 756, 762), (668, 703, 34, 205), (755, 754, 766, 767), (706, 233, 215, 704), (754, 753, 765, 766), (756, 768, 769, 757), (264, 261, 259, 262), (753, 752, 764, 765), (203, 757, 769, 194), (704, 215, 32, 709), (761, 760, 754, 755), (703, 584, 22, 34), (705, 708, 60, 81), (697, 62, 50, 593), (678, 677, 694, 693), (120, 126, 540, 534), (758, 770, 559, 549), (291, 288, 287, 290), (284, 292, 294, 285), (285, 294, 293, 283), (397, 233, 706, 399), (709, 32, 20, 456), (37, 450, 447, 25), (199, 453, 450, 37), (444, 453, 199, 223), (385, 382, 301, 307), (755, 767, 768, 756), (567, 577, 235, 271), (767, 766, 746, 749), (548, 546, 549, 551), (562, 567, 271, 242), (464, 283, 608, 602), (715, 307, 363, 426), (326, 10, 531, 277), (558, 560, 566, 565), (687, 686, 674, 675), (732, 733, 715, 714), (712, 710, 642, 643), (711, 712, 643, 641), (711, 641, 361, 305), (731, 732, 714, 713), (731, 713, 710, 730), (268, 745, 444, 223), (726, 727, 721, 720), (725, 726, 720, 719), (725, 719, 718, 724), (724, 718, 717, 723), (723, 717, 716, 722), (543, 552, 716, 728), (733, 385, 307, 715), (738, 739, 727, 726), (737, 738, 726, 725), (737, 725, 724, 736), (736, 724, 723, 735), (735, 723, 722, 734), (716, 552, 555, 722), (388, 721, 727, 391), (305, 543, 728, 711), (720, 721, 733, 732), (719, 720, 732, 731), (719, 731, 730, 718), (718, 730, 729, 717), (717, 729, 728, 716), (388, 385, 733, 721), (296, 301, 382, 378), (722, 555, 562, 734), (744, 745, 739, 738), (743, 744, 738, 737), (743, 737, 736, 742), (742, 736, 735, 741), (741, 735, 734, 740), (391, 727, 739, 394), (663, 191, 29, 665), (660, 197, 191, 663), (654, 218, 197, 660), (740, 242, 218, 654), (734, 562, 242, 740), (446, 444, 745, 744), (445, 446, 744, 743), (445, 743, 742, 653), (653, 742, 741, 655), (655, 741, 740, 654), (739, 745, 268, 275), (397, 394, 239, 233), (394, 739, 275, 239), (705, 704, 709, 708), (673, 679, 692, 698), (203, 209, 763, 757), (313, 86, 74, 322), (595, 600, 591, 586), (698, 692, 595, 586), (752, 758, 549, 546), (194, 128, 122, 188), (501, 505, 523, 519), (530, 529, 532, 533), (528, 530, 533, 531), (605, 602, 604, 607), (178, 160, 614, 617), (173, 178, 617, 621), (541, 542, 548, 547), (501, 509, 506, 505), (461, 458, 587, 596), (467, 464, 602, 605), (603, 154, 146, 9), (245, 403, 469, 481), (267, 425, 424, 266), (186, 380, 379, 185), (226, 399, 706, 707), (228, 401, 399, 226), (458, 461, 460, 457), (318, 312, 311, 317), (153, 165, 164, 152), (174, 168, 166, 172), (173, 167, 168, 174), (227, 400, 401, 228), (184, 378, 380, 186), (265, 423, 425, 267), (423, 265, 501, 519), (504, 509, 500, 498), (316, 310, 312, 318), (378, 184, 3, 2), (58, 46, 44, 56), (528, 531, 10, 11), (9, 8, 606, 603), (40, 12, 8, 9), (6, 7, 5, 4), (82, 61, 59, 80), (460, 312, 310, 459), (780, 774, 775, 781), (779, 773, 774, 780), (779, 778, 772, 773), (778, 777, 771, 772), (777, 776, 770, 771), (209, 212, 775, 763), (636, 638, 57, 69), (633, 636, 69, 72), (627, 633, 72, 84), (776, 627, 84, 102), (770, 776, 102, 559), (315, 780, 781, 313), (314, 779, 780, 315), (314, 626, 778, 779), (626, 628, 777, 778), (628, 627, 776, 777), (775, 111, 104, 781), (221, 93, 99, 212), (212, 99, 111, 775), (707, 706, 704, 705)])
me_cube_001.polygons.foreach_set('use_smooth', [True] * 791)
_uv = me_cube_001.uv_layers.new(name='UVMap')
_uv.uv.foreach_set('vector', [0.8673, 0.737, 0.8664, 0.7357, 0.8719, 0.7234, 0.873, 0.7244, 0.008294, 0.008847, 0.0224, 0.0211, 0.3836, 0.4064, 0.3663, 0.3907, 0.0, 0.0, 0.0, 0.0, 0.0, 0.0, 0.0, 0.0, 0.0, 0.0, 0.0, 0.0, 0.0, 0.0, 0.0, 0.0, 0.6667, 0.7895, 0.6667, 0.7703, 0.75, 0.7703, 0.75, 0.7895, 0.0, 0.0, 0.0, 0.0, 0.0, 0.0, 0.0, 0.0, 0.3972, 0.8129, 0.3972, 0.8223, 0.375, 0.8228, 0.375, 0.8133, 1.0, 0.6833, 1.0, 0.7026, 0.9167, 0.7026, 0.9167, 0.6833, 0.7361, 0.6429, 0.7354, 0.6404, 0.7369, 0.6403, 0.7373, 0.642, 0.0, 0.0, 0.0, 0.0, 0.0, 0.0, 0.0, 0.0, 0.6262, 0.6684, 0.625, 0.6675, 0.6237, 0.665, 0.6276, 0.6661, 0.0, 0.0, 0.0, 0.0, 0.0, 0.0, 0.0, 0.0, 0.6045, 0.6646, 0.625, 0.6654, 0.6237, 0.665, 0.625, 0.6675, 0.183, 0.6896, 0.1991, 0.7009, 0.1989, 0.6997, 0.1824, 0.6901, 0.0, 0.0, 0.0, 0.0, 0.0, 0.0, 0.0, 0.0, 0.609, 0.7597, 0.6304, 0.7598, 0.625, 0.7763, 0.6045, 0.7764, 0.2173, 0.7006, 0.2334, 0.6893, 0.233, 0.6903, 0.2162, 0.6998, 0.0, 0.0, 0.0, 0.0, 0.0, 0.0, 0.0, 0.0, 0.0, 0.0, 0.0, 0.0, 0.0, 0.0, 0.0, 0.0, 0.0, 0.0, 0.0, 0.0, 0.0, 0.0, 0.0, 0.0, 0.4167, 0.7895, 0.4167, 0.7703, 0.5, 0.7703, 0.5, 0.7895, 0.4679, 0.4963, 0.6126, 0.6506, 0.6289, 0.6468, 0.6494, 0.7336, 0.6495, 0.7287, 0.6435, 0.7275, 0.6418, 0.7321, 0.0, 0.0, 0.0, 0.0, 0.0, 0.0, 0.0, 0.0, 0.4167, 0.6833, 0.3333, 0.6833, 0.3333, 0.7026, 0.4167, 0.7026, 0.8486, 0.75, 0.8485, 0.7478, 0.8582, 0.7445, 0.8586, 0.7465, 0.8577, 0.7273, 0.8509, 0.7297, 0.8509, 0.7247, 0.8563, 0.7228, 0.1427, 0.718, 0.148, 0.7211, 0.1483, 0.7267, 0.1416, 0.7228, 0.6418, 0.7321, 0.6435, 0.7275, 0.6401, 0.7207, 0.6377, 0.7235, 0.0, 0.0, 0.0, 0.0, 0.0, 0.0, 0.0, 0.0, 0.0, 0.0, 0.0, 0.0, 0.0, 0.0, 0.0, 0.0, 0.5, 0.7895, 0.5, 0.7703, 0.5833, 0.7703, 0.5833, 0.7895, 0.6392, 0.6993, 0.6415, 0.7015, 0.6457, 0.6942, 0.6444, 0.69, 0.1547, 0.7234, 0.1483, 0.7267, 0.148, 0.7211, 0.1531, 0.7185, 0.6377, 0.7235, 0.6401, 0.7207, 0.6395, 0.711, 0.637, 0.7105, 0.0, 0.0, 0.0, 0.0, 0.0, 0.0, 0.0, 0.0, 0.637, 0.7105, 0.6395, 0.711, 0.6415, 0.7015, 0.6392, 0.6993, 0.08333, 0.7025, 0.08333, 0.6833, 0.1667, 0.6833, 0.1667, 0.7025, 0.8333, 0.7895, 0.8333, 0.7703, 0.9167, 0.7703, 0.9167, 0.7895, 0.5833, 0.7895, 0.5833, 0.7703, 0.6667, 0.7703, 0.6667, 0.7895, 0.6276, 0.7458, 0.6286, 0.7437, 0.6324, 0.7561, 0.6304, 0.7596, 0.8625, 0.7199, 0.8719, 0.7234, 0.8738, 0.7089, 0.8644, 0.7084, 0.25, 0.7026, 0.3333, 0.7026, 0.3333, 0.7703, 0.25, 0.7703, 0.3333, 0.7026, 0.3333, 0.6833, 0.4167, 0.6833, 0.4167, 0.7026, 0.8391, 0.6906, 0.8278, 0.6408, 0.8203, 0.6713, 0.8374, 0.7024, 0.0, 0.0, 0.0083, 0.008853, 0.0083, 0.008853, 0.0, 0.0, 0.0, 0.0, 0.0, 0.0, 0.0, 0.0, 0.0, 0.0, 0.1565, 0.7109, 0.1591, 0.7137, 0.1601, 0.7003, 0.1572, 0.7003, 0.8333, 0.7895, 0.8333, 0.7703, 0.9167, 0.7703, 0.9167, 0.7895, 0.0, 0.0, 0.0, 0.0, 0.0, 0.0, 0.0, 0.0, 0.0, 0.0, 0.0, 0.0, 0.0, 0.0, 0.0, 0.0, 0.1617, 0.6418, 0.1573, 0.6866, 0.1522, 0.6758, 0.1491, 0.6409, 0.1416, 0.7434, 0.1483, 0.7267, 0.1547, 0.7234, 0.1514, 0.7473, 0.6644, 0.7074, 0.6616, 0.7079, 0.66, 0.7175, 0.6624, 0.7198, 0.3972, 0.1046, 0.3972, 0.1046, 0.375, 0.1107, 0.375, 0.1107, 0.4229, 0.4484, 0.6355, 0.6452, 0.6289, 0.6468, 0.4679, 0.4963, 0.8333, 0.7026, 0.8333, 0.6833, 0.9167, 0.6833, 0.9167, 0.7026, 0.75, 0.7026, 0.75, 0.6833, 0.8333, 0.6833, 0.8333, 0.7026, 0.0, 0.0, 0.0, 0.0, 0.0, 0.0, 0.0, 0.0, 0.0224, 0.0211, 0.7182, 0.6256, 0.6421, 0.6436, 0.3836, 0.4064, 0.0, 0.0, 0.0, 0.0, 0.0, 0.0, 0.0, 0.0, 0.4167, 0.7026, 0.5, 0.7026, 0.5, 0.7703, 0.4167, 0.7703, 0.3972, 0.9736, 0.3972, 0.9837, 0.6045, 0.9837, 0.6045, 0.9736, 0.3397, 0.7008, 0.3369, 0.7008, 0.3385, 0.7146, 0.3411, 0.7118, 0.3441, 0.6391, 0.3503, 0.6388, 0.3502, 0.6725, 0.3437, 0.6764, 0.1667, 0.7895, 0.1667, 0.7703, 0.25, 0.7703, 0.25, 0.7895, 0.3972, 0.0, 0.3972, 0.03288, 0.6045, 0.026, 0.6045, 0.0, 0.3333, 0.7026, 0.3333, 0.7703, 0.4167, 0.7703, 0.4167, 0.7026, 0.6667, 0.7895, 0.75, 0.7895, 0.75, 0.7703, 0.6667, 0.7703, 0.8509, 0.6814, 0.8577, 0.687, 0.8563, 0.691, 0.8509, 0.6866, 0.8333, 0.7026, 0.9167, 0.7026, 0.9167, 0.6833, 0.8333, 0.6833, 0.8333, 0.7895, 0.9167, 0.7895, 0.9167, 0.7703, 0.8333, 0.7703, 0.1572, 0.7003, 0.1552, 0.6892, 0.1573, 0.6866, 0.1601, 0.7003, 0.8577, 0.687, 0.8577, 0.6572, 0.8509, 0.6535, 0.8509, 0.6814, 0.25, 0.7895, 0.3333, 0.7895, 0.3333, 0.7703, 0.25, 0.7703, 0.6262, 0.6684, 0.6261, 0.7087, 0.637, 0.7105, 0.6392, 0.6993, 0.3333, 0.7026, 0.4167, 0.7026, 0.4167, 0.6833, 0.3333, 0.6833, 0.3411, 0.7118, 0.3452, 0.7203, 0.3436, 0.7252, 0.3385, 0.7146, 0.3452, 0.7203, 0.3512, 0.7243, 0.3512, 0.7301, 0.3436, 0.7252, 0.0, 0.0, 0.0, 0.0, 0.0, 0.0, 0.0, 0.0, 0.0, 0.0, 0.0, 0.0, 0.0, 0.0, 0.0, 0.0, 0.0, 0.0, 0.0, 0.0, 0.0, 0.0, 0.0, 0.0, 0.6262, 0.6684, 0.6392, 0.6993, 0.637, 0.7105, 0.6261, 0.7087, 0.609, 0.7597, 0.6066, 0.7457, 0.3952, 0.7448, 0.3928, 0.7595, 0.5, 0.7025, 0.5833, 0.7025, 0.5833, 0.7703, 0.5, 0.7703, 0.3972, 0.9837, 0.3972, 1.0, 0.6045, 1.0, 0.6045, 0.9837, 0.75, 0.7895, 0.75, 0.7703, 0.8333, 0.7703, 0.8333, 0.7895, 0.08333, 0.7025, 0.1667, 0.7025, 0.1667, 0.6833, 0.08333, 0.6833, 0.3972, 0.6967, 0.3972, 0.644, 0.6045, 0.6646, 0.6045, 0.7074, 0.1439, 0.6406, 0.146, 0.6714, 0.1402, 0.6748, 0.1386, 0.6402, 0.6624, 0.7198, 0.6571, 0.729, 0.6557, 0.7249, 0.66, 0.7175, 0.7361, 0.6429, 0.6628, 0.6959, 0.658, 0.6879, 0.6585, 0.6609, 0.08333, 0.7025, 0.08333, 0.7703, 0.1667, 0.7703, 0.1667, 0.7025, 0.9167, 0.7026, 0.9167, 0.7703, 1.0, 0.7703, 1.0, 0.7026, 0.08333, 0.6833, 0.08333, 0.7026, 7.451e-08, 0.7026, 7.451e-08, 0.6833, 0.3512, 0.7243, 0.3573, 0.7225, 0.3587, 0.7277, 0.3512, 0.7301, 0.1667, 0.7026, 0.1667, 0.7703, 0.25, 0.7703, 0.25, 0.7026, 0.5, 0.7025, 0.5, 0.7703, 0.5833, 0.7703, 0.5833, 0.7025, 0.5, 0.7026, 0.5833, 0.7026, 0.5833, 0.7703, 0.5, 0.7703, 7.451e-08, 0.7895, 0.08333, 0.7895, 0.08333, 0.7703, 7.451e-08, 0.7703, 0.3333, 0.7026, 0.4167, 0.7026, 0.4167, 0.7703, 0.3333, 0.7703, 0.4167, 0.7895, 0.5, 0.7895, 0.5, 0.7703, 0.4167, 0.7703, 0.3972, 0.9736, 0.6045, 0.9736, 0.6045, 0.9837, 0.3972, 0.9837, 0.6451, 0.6619, 0.6451, 0.664, 0.6262, 0.6684, 0.6276, 0.6661, 0.3502, 0.6725, 0.3567, 0.6761, 0.3555, 0.6814, 0.3503, 0.6785, 0.6585, 0.6609, 0.658, 0.6879, 0.6513, 0.6858, 0.6518, 0.6624, 0.9167, 0.7026, 1.0, 0.7026, 1.0, 0.7703, 0.9167, 0.7703, 0.6066, 0.7457, 0.605, 0.7236, 0.3967, 0.7171, 0.3952, 0.7448, 0.0, 0.0, 0.0, 0.0, 0.0, 0.0, 0.0, 0.0, 0.0, 0.0, 0.0, 0.0, 0.0, 0.0, 0.0, 0.0, 0.6518, 0.6624, 0.6513, 0.6858, 0.6444, 0.69, 0.6451, 0.664, 0.6667, 0.7026, 0.6667, 0.6833, 0.75, 0.6833, 0.75, 0.7026, 0.0, 0.0, 0.0, 0.0, 0.0, 0.0, 0.0, 0.0, 0.3333, 0.7895, 0.3333, 0.7703, 0.4167, 0.7703, 0.4167, 0.7895, 0.6667, 0.7895, 0.6667, 0.7703, 0.75, 0.7703, 0.75, 0.7895, 0.3502, 0.6725, 0.3503, 0.6785, 0.3555, 0.6814, 0.3567, 0.6761, 0.1531, 0.7185, 0.1565, 0.7109, 0.1591, 0.7137, 0.1547, 0.7234, 0.0, 0.0, 0.0, 0.0, 0.0, 0.0, 0.0, 0.0, 0.0, 0.0, 0.0, 0.0, 0.0, 0.0, 0.0, 0.0, 0.0, 0.0, 0.0, 0.0, 0.0, 0.0, 0.0, 0.0, 0.6494, 0.7336, 0.6418, 0.7321, 0.6435, 0.7275, 0.6495, 0.7287, 0.4679, 0.4963, 0.6289, 0.6468, 0.6126, 0.6506, 0.6418, 0.7321, 0.6377, 0.7235, 0.6401, 0.7207, 0.6435, 0.7275, 0.0, 0.0, 0.0, 0.0, 0.0, 0.0, 0.0, 0.0, 0.6392, 0.6993, 0.6444, 0.69, 0.6457, 0.6942, 0.6415, 0.7015, 0.5, 0.7895, 0.5833, 0.7895, 0.5833, 0.7703, 0.5, 0.7703, 0.637, 0.7105, 0.6392, 0.6993, 0.6415, 0.7015, 0.6395, 0.711, 0.6377, 0.7235, 0.637, 0.7105, 0.6395, 0.711, 0.6401, 0.7207, 0.5833, 0.7895, 0.6667, 0.7895, 0.6667, 0.7703, 0.5833, 0.7703, 0.8333, 0.7895, 0.9167, 0.7895, 0.9167, 0.7703, 0.8333, 0.7703, 0.25, 0.7026, 0.25, 0.7703, 0.3333, 0.7703, 0.3333, 0.7026, 0.8625, 0.7199, 0.8644, 0.7084, 0.8738, 0.7089, 0.8719, 0.7234, 0.8391, 0.6906, 0.8374, 0.7024, 0.8203, 0.6713, 0.8278, 0.6408, 0.6644, 0.7074, 0.6624, 0.7198, 0.66, 0.7175, 0.6616, 0.7079, 0.1565, 0.7109, 0.1572, 0.7003, 0.1601, 0.7003, 0.1591, 0.7137, 0.0, 0.0, 0.0, 0.0, 0.0, 0.0, 0.0, 0.0, 0.0, 0.0, 0.0, 0.0, 0.0, 0.0, 0.0, 0.0, 0.0, 0.0, 0.0, 0.0, 0.0, 0.0, 0.0, 0.0, 0.0, 0.0, 0.0, 0.0, 0.0, 0.0, 0.0, 0.0, 0.75, 0.7026, 0.8333, 0.7026, 0.8333, 0.6833, 0.75, 0.6833, 0.4167, 0.7026, 0.4167, 0.7703, 0.5, 0.7703, 0.5, 0.7026, 0.0, 0.0, 0.0, 0.0, 0.0, 0.0, 0.0, 0.0, 0.1667, 0.7895, 0.25, 0.7895, 0.25, 0.7703, 0.1667, 0.7703, 0.3397, 0.7008, 0.3411, 0.7118, 0.3385, 0.7146, 0.3369, 0.7008, 0.8577, 0.687, 0.8509, 0.6814, 0.8509, 0.6535, 0.8577, 0.6572, 0.3972, 0.0, 0.6045, 0.0, 0.6045, 0.026, 0.3972, 0.03288, 0.0, 0.0, 0.0, 0.0, 0.0, 0.0, 0.0, 0.0, 0.0, 0.0, 0.0, 0.0, 0.0, 0.0, 0.0, 0.0, 0.609, 0.7597, 0.3928, 0.7595, 0.3952, 0.7448, 0.6066, 0.7457, 0.0, 0.0, 0.0, 0.0, 0.0, 0.0, 0.0, 0.0, 0.75, 0.7895, 0.8333, 0.7895, 0.8333, 0.7703, 0.75, 0.7703, 0.3972, 0.9837, 0.6045, 0.9837, 0.6045, 1.0, 0.3972, 1.0, 0.5, 0.7026, 0.5, 0.7703, 0.5833, 0.7703, 0.5833, 0.7026, 0.08333, 0.6833, 7.451e-08, 0.6833, 7.451e-08, 0.7026, 0.08333, 0.7026, 0.6066, 0.7457, 0.3952, 0.7448, 0.3967, 0.7171, 0.605, 0.7236, 0.9167, 0.7026, 0.9167, 0.7703, 1.0, 0.7703, 1.0, 0.7026, 7.451e-08, 0.7026, 7.451e-08, 0.7703, 0.08333, 0.7703, 0.08333, 0.7026, 7.451e-08, 0.7026, 7.451e-08, 0.7703, 0.08333, 0.7703, 0.08333, 0.7026, 0.6667, 0.7026, 0.75, 0.7026, 0.75, 0.6833, 0.6667, 0.6833, 0.0, 0.0, 0.0, 0.0, 0.0, 0.0, 0.0, 0.0, 0.3333, 0.7895, 0.4167, 0.7895, 0.4167, 0.7703, 0.3333, 0.7703, 0.0, 0.0, 0.0, 0.0, 0.0, 0.0, 0.0, 0.0, 0.0, 0.0, 0.0, 0.0, 0.0, 0.0, 0.0, 0.0, 0.25, 0.7026, 0.25, 0.7703, 0.3333, 0.7703, 0.3333, 0.7026, 0.75, 0.7026, 0.75, 0.7703, 0.8333, 0.7703, 0.8333, 0.7026, 0.5833, 0.7026, 0.5833, 0.7703, 0.6667, 0.7703, 0.6667, 0.7026, 0.75, 0.7026, 0.75, 0.7703, 0.8333, 0.7703, 0.8333, 0.7026, 0.4167, 0.7026, 0.4167, 0.7703, 0.5, 0.7703, 0.5, 0.7026, 0.8333, 0.7026, 0.8333, 0.7703, 0.9167, 0.7703, 0.9167, 0.7026, 0.8333, 0.7026, 0.8333, 0.7703, 0.9167, 0.7703, 0.9167, 0.7026, 0.08333, 0.7025, 0.08333, 0.7703, 0.1667, 0.7703, 0.1667, 0.7025, 0.6667, 0.7026, 0.6667, 0.7703, 0.75, 0.7703, 0.75, 0.7026, 0.6667, 0.6833, 0.5833, 0.6833, 0.5833, 0.7026, 0.6667, 0.7026, 0.5, 0.7025, 0.5833, 0.7025, 0.5833, 0.6833, 0.5, 0.6833, 0.3612, 0.7013, 0.3594, 0.6896, 0.3617, 0.6866, 0.3636, 0.7003, 0.6667, 0.7026, 0.75, 0.7026, 0.75, 0.6833, 0.6667, 0.6833, 0.6444, 0.69, 0.6513, 0.6858, 0.6511, 0.6909, 0.6457, 0.6942, 0.9167, 0.7895, 1.0, 0.7895, 1.0, 0.7703, 0.9167, 0.7703, 0.8333, 0.7026, 0.9167, 0.7026, 0.9167, 0.6833, 0.8333, 0.6833, 0.3594, 0.6896, 0.3555, 0.6814, 0.3567, 0.6761, 0.3617, 0.6866, 0.3333, 0.7026, 0.3333, 0.7703, 0.4167, 0.7703, 0.4167, 0.7026, 0.1667, 0.7026, 0.1667, 0.7703, 0.25, 0.7703, 0.25, 0.7026, 0.3972, 0.03288, 0.6045, 0.026, 0.6045, 0.04211, 0.3972, 0.05326, 0.5833, 0.7026, 0.5833, 0.7703, 0.6667, 0.7703, 0.6667, 0.7026, 0.3369, 0.7008, 0.3389, 0.6868, 0.3413, 0.6897, 0.3397, 0.7008, 0.25, 0.6833, 0.1667, 0.6833, 0.1667, 0.7026, 0.25, 0.7026, 0.4167, 0.7026, 0.5, 0.7026, 0.5, 0.6833, 0.4167, 0.6833, 0.0, 0.0, 0.0, 0.0, 0.0, 0.0, 0.0, 0.0, 7.451e-08, 0.7895, 0.08333, 0.7895, 0.08333, 0.7703, 7.451e-08, 0.7703, 0.75, 0.7895, 0.8333, 0.7895, 0.8333, 0.7703, 0.75, 0.7703, 0.3451, 0.6816, 0.3413, 0.6897, 0.3389, 0.6868, 0.3437, 0.6764, 0.8442, 0.6825, 0.8509, 0.6814, 0.8509, 0.6866, 0.8456, 0.6874, 0.1512, 0.6805, 0.1463, 0.677, 0.146, 0.6714, 0.1522, 0.6758, 0.08333, 0.7895, 0.1667, 0.7895, 0.1667, 0.7703, 0.08333, 0.7703, 0.25, 0.7026, 0.3333, 0.7026, 0.3333, 0.6833, 0.25, 0.6833, 0.6628, 0.6959, 0.6644, 0.7074, 0.6616, 0.7079, 0.6603, 0.6987, 0.8374, 0.7024, 0.8391, 0.6906, 0.8417, 0.6937, 0.8402, 0.7036, 0.9167, 0.7895, 1.0, 0.7895, 1.0, 0.7703, 0.9167, 0.7703, 0.9167, 0.7026, 1.0, 0.7026, 1.0, 0.6833, 0.9167, 0.6833, 0.8394, 0.7164, 0.8374, 0.7024, 0.8402, 0.7036, 0.8417, 0.7139, 0.658, 0.6879, 0.6628, 0.6959, 0.6603, 0.6987, 0.6564, 0.6925, 0.1552, 0.6892, 0.1512, 0.6805, 0.1522, 0.6758, 0.1573, 0.6866, 0.1417, 0.6797, 0.1384, 0.6877, 0.1359, 0.685, 0.1402, 0.6748, 0.6667, 0.7026, 0.6667, 0.7703, 0.75, 0.7703, 0.75, 0.7026, 0.08333, 0.7025, 0.1667, 0.7025, 0.1667, 0.6833, 0.08333, 0.6833, 0.8391, 0.6906, 0.8442, 0.6825, 0.8456, 0.6874, 0.8417, 0.6937, 0.8577, 0.687, 0.8627, 0.6972, 0.8602, 0.6989, 0.8563, 0.691, 0.1463, 0.677, 0.1417, 0.6797, 0.1402, 0.6748, 0.146, 0.6714, 0.605, 0.7236, 0.3967, 0.7171, 0.3972, 0.6967, 0.6045, 0.7074, 0.3972, 0.966, 0.6045, 0.9649, 0.6045, 0.9736, 0.3972, 0.9736, 0.4468, 0.4766, 0.4488, 0.4788, 0.6076, 0.6481, 0.6167, 0.6578, 7.451e-08, 0.7026, 0.08333, 0.7026, 0.08333, 0.7703, 7.451e-08, 0.7703, 7.451e-08, 0.7026, 0.08333, 0.7026, 0.08333, 0.7703, 7.451e-08, 0.7703, 0.25, 0.7026, 0.3333, 0.7026, 0.3333, 0.7703, 0.25, 0.7703, 0.5833, 0.7026, 0.6667, 0.7026, 0.6667, 0.7703, 0.5833, 0.7703, 0.3437, 0.6764, 0.3502, 0.6725, 0.3503, 0.6785, 0.3451, 0.6816, 0.0, 0.0, 0.0, 0.0, 0.0, 0.0, 0.0, 0.0, 0.6571, 0.729, 0.6494, 0.7336, 0.6495, 0.7287, 0.6557, 0.7249, 0.75, 0.7026, 0.8333, 0.7026, 0.8333, 0.7703, 0.75, 0.7703, 0.08333, 0.7025, 0.1667, 0.7025, 0.1667, 0.7703, 0.08333, 0.7703, 0.8627, 0.6972, 0.8644, 0.7084, 0.8616, 0.7082, 0.8602, 0.6989, 0.08333, 0.7895, 0.1667, 0.7895, 0.1667, 0.7703, 0.08333, 0.7703, 0.1667, 0.7026, 0.25, 0.7026, 0.25, 0.6833, 0.1667, 0.6833, 0.1667, 0.7895, 0.25, 0.7895, 0.25, 0.7703, 0.1667, 0.7703, 0.8442, 0.7258, 0.8394, 0.7164, 0.8417, 0.7139, 0.8456, 0.7216, 0.1384, 0.6877, 0.1373, 0.6987, 0.1347, 0.6981, 0.1359, 0.685, 0.5833, 0.7026, 0.6667, 0.7026, 0.6667, 0.6833, 0.5833, 0.6833, 0.5833, 0.7895, 0.6667, 0.7895, 0.6667, 0.7703, 0.5833, 0.7703, 0.25, 0.7895, 0.3333, 0.7895, 0.3333, 0.7703, 0.25, 0.7703, 0.8644, 0.7084, 0.8625, 0.7199, 0.8602, 0.7168, 0.8616, 0.7082, 0.4167, 0.7026, 0.5, 0.7026, 0.5, 0.7703, 0.4167, 0.7703, 0.75, 0.7026, 0.8333, 0.7026, 0.8333, 0.7703, 0.75, 0.7703, 0.8333, 0.7026, 0.9167, 0.7026, 0.9167, 0.7703, 0.8333, 0.7703, 0.8333, 0.7026, 0.9167, 0.7026, 0.9167, 0.7703, 0.8333, 0.7703, 0.9167, 0.7026, 1.0, 0.7026, 1.0, 0.7703, 0.9167, 0.7703, 0.6667, 0.7026, 0.75, 0.7026, 0.75, 0.7703, 0.6667, 0.7703, 0.08333, 0.7025, 0.1667, 0.7025, 0.1667, 0.7703, 0.08333, 0.7703, 0.1667, 0.7026, 0.25, 0.7026, 0.25, 0.7703, 0.1667, 0.7703, 0.3333, 0.7026, 0.4167, 0.7026, 0.4167, 0.7703, 0.3333, 0.7703, 0.3972, 0.6967, 0.6045, 0.7074, 0.6045, 0.6646, 0.3972, 0.644, 0.5833, 0.7026, 0.6667, 0.7026, 0.6667, 0.7703, 0.5833, 0.7703, 0.3972, 0.03288, 0.3972, 0.05326, 0.6045, 0.04211, 0.6045, 0.026, 0.3606, 0.7137, 0.3629, 0.7167, 0.3636, 0.7003, 0.3612, 0.7013, 0.6667, 0.7026, 0.6667, 0.6833, 0.75, 0.6833, 0.75, 0.7026, 0.3612, 0.7013, 0.3636, 0.7003, 0.3617, 0.6866, 0.3594, 0.6896, 0.75, 0.7026, 0.75, 0.6833, 0.8333, 0.6833, 0.8333, 0.7026, 0.1416, 0.7228, 0.1368, 0.7128, 0.1388, 0.7098, 0.1427, 0.718, 0.5833, 0.6833, 0.5, 0.6833, 0.5, 0.7026, 0.5833, 0.7026, 0.3333, 0.7895, 0.4167, 0.7895, 0.4167, 0.7703, 0.3333, 0.7703, 0.8625, 0.7199, 0.8577, 0.7273, 0.8563, 0.7228, 0.8602, 0.7168, 0.4167, 0.7026, 0.5, 0.7026, 0.5, 0.6833, 0.4167, 0.6833, 0.4167, 0.7895, 0.5, 0.7895, 0.5, 0.7703, 0.4167, 0.7703, 0.1632, 0.6401, 0.17, 0.668, 0.1692, 0.6693, 0.1617, 0.6418, 0.0, 0.0, 0.0, 0.0, 0.0, 0.0, 0.0, 0.0, 0.0, 0.0, 0.0, 0.0, 0.0, 0.0, 0.0, 0.0, 0.1702, 0.6683, 0.1826, 0.6893, 0.1824, 0.6901, 0.1692, 0.6693, 0.1995, 0.7009, 0.2169, 0.7009, 0.2162, 0.6998, 0.1989, 0.6997, 0.0, 0.0, 0.0, 0.0, 0.0, 0.0, 0.0, 0.0, 0.0, 0.0, 0.0, 0.0, 0.0, 0.0, 0.0, 0.0, 0.2336, 0.6889, 0.246, 0.668, 0.2466, 0.6699, 0.233, 0.6903, 0.3512, 0.7243, 0.3512, 0.7301, 0.3587, 0.7277, 0.3573, 0.7225, 0.5, 0.7025, 0.5, 0.6833, 0.5833, 0.6833, 0.5833, 0.7025, 0.6667, 0.6833, 0.6667, 0.7026, 0.5833, 0.7026, 0.5833, 0.6833, 0.3629, 0.7167, 0.3606, 0.7137, 0.3573, 0.7225, 0.3587, 0.7277, 0.9167, 0.7895, 0.9167, 0.7703, 1.0, 0.7703, 1.0, 0.7895, 0.6444, 0.69, 0.6457, 0.6942, 0.6511, 0.6909, 0.6513, 0.6858, 0.6513, 0.6858, 0.6511, 0.6909, 0.6564, 0.6925, 0.658, 0.6879, 0.3452, 0.7203, 0.3436, 0.7252, 0.3512, 0.7301, 0.3512, 0.7243, 0.3594, 0.6896, 0.3617, 0.6866, 0.3567, 0.6761, 0.3555, 0.6814, 0.8333, 0.7026, 0.8333, 0.6833, 0.9167, 0.6833, 0.9167, 0.7026, 7.451e-08, 0.7895, 7.451e-08, 0.7703, 0.08333, 0.7703, 0.08333, 0.7895, 0.4167, 0.7026, 0.4167, 0.6833, 0.5, 0.6833, 0.5, 0.7026, 0.0, 0.0, 0.0, 0.0, 0.0, 0.0, 0.0, 0.0, 0.0, 0.0, 0.0, 0.0, 0.0, 0.0, 0.0, 0.0, 0.1667, 0.7026, 0.25, 0.7026, 0.25, 0.7703, 0.1667, 0.7703, 0.6624, 0.7198, 0.66, 0.7175, 0.6557, 0.7249, 0.6571, 0.729, 0.3451, 0.6816, 0.3437, 0.6764, 0.3389, 0.6868, 0.3413, 0.6897, 0.25, 0.6833, 0.25, 0.7026, 0.1667, 0.7026, 0.1667, 0.6833, 0.3369, 0.7008, 0.3397, 0.7008, 0.3413, 0.6897, 0.3389, 0.6868, 0.75, 0.7895, 0.75, 0.7703, 0.8333, 0.7703, 0.8333, 0.7895, 0.8374, 0.7024, 0.8402, 0.7036, 0.8417, 0.6937, 0.8391, 0.6906, 0.0, 0.0, 0.0, 0.0, 0.0, 0.0, 0.0, 0.0, 0.0, 0.0, 0.0, 0.0, 0.0, 0.0, 0.0, 0.0, 0.0, 0.0, 0.0, 0.0, 0.0, 0.0, 0.0, 0.0, 0.0, 0.0, 0.0, 0.0, 0.0, 0.0, 0.0, 0.0, 0.0, 0.0, 0.0, 0.0, 0.0, 0.0, 0.0, 0.0, 0.0, 0.0, 0.0, 0.0, 0.0, 0.0, 0.0, 0.0, 0.0, 0.0, 0.0, 0.0, 0.0, 0.0, 0.0, 0.0, 0.0, 0.0, 0.0, 0.0, 0.0, 0.0, 0.0, 0.0, 0.6628, 0.6959, 0.6603, 0.6987, 0.6616, 0.7079, 0.6644, 0.7074, 0.3411, 0.7118, 0.3385, 0.7146, 0.3436, 0.7252, 0.3452, 0.7203, 0.9167, 0.7026, 0.9167, 0.6833, 1.0, 0.6833, 1.0, 0.7026, 0.9167, 0.7895, 0.9167, 0.7703, 1.0, 0.7703, 1.0, 0.7895, 0.1512, 0.6805, 0.1522, 0.6758, 0.146, 0.6714, 0.1463, 0.677, 0.8442, 0.6825, 0.8456, 0.6874, 0.8509, 0.6866, 0.8509, 0.6814, 0.25, 0.7895, 0.25, 0.7703, 0.3333, 0.7703, 0.3333, 0.7895, 0.25, 0.7026, 0.25, 0.6833, 0.3333, 0.6833, 0.3333, 0.7026, 0.3675, 0.7552, 0.3714, 0.7417, 0.3725, 0.7447, 0.3696, 0.7594, 0.375, 0.7763, 0.3696, 0.7596, 0.3928, 0.7595, 0.3972, 0.7764, 0.3696, 0.7594, 0.3725, 0.7447, 0.3952, 0.7448, 0.3928, 0.7595, 0.3493, 0.7484, 0.3675, 0.7552, 0.3694, 0.7594, 0.3487, 0.75, 0.375, 0.03343, 0.375, 0.0002523, 0.3972, 0.0, 0.3972, 0.03288, 0.128, 0.7153, 0.1334, 0.7322, 0.1324, 0.7341, 0.1269, 0.7165, 0.1334, 0.7322, 0.1416, 0.7434, 0.1411, 0.7459, 0.1325, 0.7343, 0.375, 0.9836, 0.375, 0.9736, 0.3972, 0.9736, 0.3972, 0.9837, 0.3972, 0.644, 0.3972, 0.6967, 0.375, 0.6957, 0.375, 0.6376, 0.3725, 0.7447, 0.3744, 0.7164, 0.3967, 0.7171, 0.3952, 0.7448, 0.0, 0.0, 0.0, 0.0, 0.0, 0.0, 0.0, 0.0, 0.0, 0.0, 0.0, 0.0, 0.0, 0.0, 0.0, 0.0, 0.08333, 0.7895, 0.08333, 0.7703, 0.1667, 0.7703, 0.1667, 0.7895, 0.658, 0.6879, 0.6564, 0.6925, 0.6603, 0.6987, 0.6628, 0.6959, 0.8394, 0.7164, 0.8417, 0.7139, 0.8402, 0.7036, 0.8374, 0.7024, 0.1572, 0.7003, 0.1601, 0.7003, 0.1573, 0.6866, 0.1552, 0.6892, 0.1417, 0.6797, 0.1402, 0.6748, 0.1359, 0.685, 0.1384, 0.6877, 0.1552, 0.6892, 0.1573, 0.6866, 0.1522, 0.6758, 0.1512, 0.6805, 0.1463, 0.677, 0.146, 0.6714, 0.1402, 0.6748, 0.1417, 0.6797, 0.8391, 0.6906, 0.8417, 0.6937, 0.8456, 0.6874, 0.8442, 0.6825, 0.08333, 0.7025, 0.08333, 0.6833, 0.1667, 0.6833, 0.1667, 0.7025, 0.8577, 0.687, 0.8563, 0.691, 0.8602, 0.6989, 0.8627, 0.6972, 0.1416, 0.7434, 0.1514, 0.7473, 0.1514, 0.75, 0.1412, 0.746, 0.3629, 0.7167, 0.3636, 0.7003, 0.3739, 0.696, 0.3733, 0.7161, 0.8509, 0.6814, 0.8509, 0.6866, 0.8563, 0.691, 0.8577, 0.687, 7.451e-08, 0.7895, 7.451e-08, 0.7703, 0.08333, 0.7703, 0.08333, 0.7895, 0.605, 0.7236, 0.6045, 0.7074, 0.3972, 0.6967, 0.3967, 0.7171, 0.6667, 0.7026, 0.75, 0.7026, 0.75, 0.7703, 0.6667, 0.7703, 0.0, 0.0, 0.0, 0.0, 0.0, 0.0, 0.0, 0.0, 0.246, 0.6679, 0.2528, 0.6401, 0.2544, 0.6435, 0.2466, 0.6699, 0.3972, 0.966, 0.3972, 0.9736, 0.6045, 0.9736, 0.6045, 0.9649, 0.0, 0.0, 0.0, 0.0, 0.0, 0.0, 0.0, 0.0, 0.3972, 0.05326, 0.3972, 0.1046, 0.375, 0.1107, 0.375, 0.05445, 7.451e-08, 0.7026, 7.451e-08, 0.6833, 0.08333, 0.6833, 0.08333, 0.7026, 0.0, 0.0, 0.0, 0.0, 0.0, 0.0, 0.0, 0.0, 0.3565, 0.6385, 0.3565, 0.6385, 0.3738, 0.6376, 0.3738, 0.6376, 0.0, 0.0, 0.0, 0.0, 0.0, 0.0, 0.0, 0.0, 0.375, 0.6376, 0.375, 0.6376, 0.3738, 0.6376, 0.3738, 0.6376, 0.1491, 0.6409, 0.1491, 0.6409, 0.1439, 0.6406, 0.1439, 0.6406, 0.3437, 0.6764, 0.3451, 0.6816, 0.3503, 0.6785, 0.3502, 0.6725, 0.3972, 0.1046, 0.6045, 0.08525, 0.6045, 0.04211, 0.3972, 0.05326, 0.0083, 0.008853, 0.0, 0.0, 0.001265, 0.001146, 0.008294, 0.008847, 0.6571, 0.729, 0.6557, 0.7249, 0.6495, 0.7287, 0.6494, 0.7336, 0.0, 0.0, 0.0, 0.0, 0.0, 0.0, 0.0, 0.0, 0.08333, 0.7895, 0.08333, 0.7703, 0.1667, 0.7703, 0.1667, 0.7895, 0.8627, 0.6972, 0.8602, 0.6989, 0.8616, 0.7082, 0.8644, 0.7084, 0.1667, 0.7895, 0.1667, 0.7703, 0.25, 0.7703, 0.25, 0.7895, 0.1667, 0.7026, 0.1667, 0.6833, 0.25, 0.6833, 0.25, 0.7026, 0.1384, 0.6877, 0.1359, 0.685, 0.1347, 0.6981, 0.1373, 0.6987, 0.8442, 0.7258, 0.8456, 0.7216, 0.8417, 0.7139, 0.8394, 0.7164, 0.5833, 0.7895, 0.5833, 0.7703, 0.6667, 0.7703, 0.6667, 0.7895, 0.5833, 0.7026, 0.5833, 0.6833, 0.6667, 0.6833, 0.6667, 0.7026, 0.1531, 0.7185, 0.1547, 0.7234, 0.1591, 0.7137, 0.1565, 0.7109, 0.8644, 0.7084, 0.8616, 0.7082, 0.8602, 0.7168, 0.8625, 0.7199, 0.25, 0.7895, 0.25, 0.7703, 0.3333, 0.7703, 0.3333, 0.7895, 0.25, 0.7026, 0.25, 0.6833, 0.3333, 0.6833, 0.3333, 0.7026, 0.1373, 0.6987, 0.1347, 0.6981, 0.1368, 0.7128, 0.1388, 0.7098, 0.8509, 0.7297, 0.8509, 0.7247, 0.8456, 0.7216, 0.8442, 0.7258, 0.5, 0.7895, 0.5, 0.7703, 0.5833, 0.7703, 0.5833, 0.7895, 0.1547, 0.7234, 0.1531, 0.7185, 0.148, 0.7211, 0.1483, 0.7267, 0.5833, 0.6833, 0.5833, 0.7026, 0.5, 0.7026, 0.5, 0.6833, 0.1416, 0.7228, 0.1427, 0.718, 0.1388, 0.7098, 0.1368, 0.7128, 0.4167, 0.6833, 0.4167, 0.7026, 0.3333, 0.7026, 0.3333, 0.6833, 0.8625, 0.7199, 0.8602, 0.7168, 0.8563, 0.7228, 0.8577, 0.7273, 0.3333, 0.7895, 0.3333, 0.7703, 0.4167, 0.7703, 0.4167, 0.7895, 0.8577, 0.7273, 0.8563, 0.7228, 0.8509, 0.7247, 0.8509, 0.7297, 0.4167, 0.7895, 0.4167, 0.7703, 0.5, 0.7703, 0.5, 0.7895, 0.4167, 0.7026, 0.4167, 0.6833, 0.5, 0.6833, 0.5, 0.7026, 0.1427, 0.718, 0.1416, 0.7228, 0.1483, 0.7267, 0.148, 0.7211, 0.125, 0.6955, 0.125, 0.6393, 0.1261, 0.6394, 0.1262, 0.6959, 0.0, 0.0, 0.0, 0.0, 0.0, 0.0, 0.0, 0.0, 0.1632, 0.6401, 0.1617, 0.6418, 0.1692, 0.6693, 0.17, 0.668, 0.0, 0.0, 0.0, 0.0, 0.0, 0.0, 0.0, 0.0, 0.1702, 0.6683, 0.1692, 0.6693, 0.1824, 0.6901, 0.1826, 0.6893, 0.0, 0.0, 0.0, 0.0, 0.0, 0.0, 0.0, 0.0, 0.183, 0.6896, 0.1824, 0.6901, 0.1989, 0.6997, 0.1991, 0.7009, 0.0, 0.0, 0.0, 0.0, 0.0, 0.0, 0.0, 0.0, 0.1995, 0.7009, 0.1989, 0.6997, 0.2162, 0.6998, 0.2169, 0.7009, 0.0, 0.0, 0.0, 0.0, 0.0, 0.0, 0.0, 0.0, 0.2173, 0.7006, 0.2162, 0.6998, 0.233, 0.6903, 0.2334, 0.6893, 0.0, 0.0, 0.0, 0.0, 0.0, 0.0, 0.0, 0.0, 0.2336, 0.6889, 0.233, 0.6903, 0.2466, 0.6699, 0.246, 0.668, 0.0, 0.0, 0.0, 0.0, 0.0, 0.0, 0.0, 0.0, 0.246, 0.6679, 0.2466, 0.6699, 0.2544, 0.6435, 0.2528, 0.6401, 0.6045, 0.7764, 0.609, 0.7597, 0.3928, 0.7595, 0.3972, 0.7764, 0.0, 0.0, 0.0, 0.0, 0.0, 0.0, 0.0, 0.0, 0.0, 0.0, 0.0, 0.0, 0.0, 0.0, 0.0, 0.0, 0.0, 0.0, 0.0, 0.0, 0.0, 0.0, 0.0, 0.0, 0.0, 0.0, 0.0, 0.0, 0.0, 0.0, 0.0, 0.0, 0.0, 0.0, 0.0, 0.0, 0.0, 0.0, 0.0, 0.0, 0.0, 0.0, 0.0, 0.0, 0.0, 0.0, 0.0, 0.0, 0.0, 0.0, 0.0, 0.0, 0.0, 0.0, 0.0, 0.0, 0.0, 0.0, 0.0, 0.0, 0.0, 0.0, 0.0, 0.0, 0.0, 0.0, 0.0, 0.0, 0.0, 0.0, 0.0, 0.0, 0.0, 0.0, 0.0, 0.0, 0.0, 0.0, 0.0, 0.0, 0.0, 0.0, 0.0, 0.0, 0.0, 0.0, 0.0, 0.0, 0.0, 0.0, 0.0, 0.0, 0.0, 0.0, 0.0, 0.0, 0.0, 0.0, 0.0, 0.0, 0.0, 0.0, 0.0, 0.0, 0.0, 0.0, 0.0, 0.0, 0.0, 0.0, 0.0, 0.0, 0.1416, 0.7434, 0.1412, 0.746, 0.1514, 0.75, 0.1514, 0.7473, 0.375, 0.9836, 0.3972, 0.9837, 0.3972, 0.9736, 0.375, 0.9736, 0.1334, 0.7322, 0.1325, 0.7343, 0.1411, 0.7459, 0.1416, 0.7434, 0.375, 0.9999, 0.3972, 1.0, 0.3972, 0.9837, 0.375, 0.9838, 0.128, 0.7153, 0.1269, 0.7165, 0.1324, 0.7341, 0.1334, 0.7322, 0.375, 0.03343, 0.3972, 0.03288, 0.3972, 0.0, 0.375, 0.0002523, 0.1262, 0.6959, 0.125, 0.6958, 0.1268, 0.7162, 0.128, 0.7153, 0.375, 0.05421, 0.3972, 0.05326, 0.3972, 0.03288, 0.375, 0.03381, 0.3493, 0.7484, 0.3487, 0.75, 0.3694, 0.7594, 0.3675, 0.7552, 0.375, 0.7763, 0.3972, 0.7764, 0.3928, 0.7595, 0.3696, 0.7596, 0.3675, 0.7552, 0.3696, 0.7594, 0.3725, 0.7447, 0.3714, 0.7417, 0.3696, 0.7594, 0.3928, 0.7595, 0.3952, 0.7448, 0.3725, 0.7447, 0.3714, 0.7417, 0.3725, 0.7447, 0.3744, 0.7164, 0.3733, 0.7161, 0.3725, 0.7447, 0.3952, 0.7448, 0.3967, 0.7171, 0.3744, 0.7164, 0.3733, 0.7161, 0.3744, 0.7164, 0.375, 0.6957, 0.3739, 0.696, 0.3744, 0.7164, 0.3967, 0.7171, 0.3972, 0.6967, 0.375, 0.6957, 0.3972, 0.644, 0.375, 0.6376, 0.375, 0.6957, 0.3972, 0.6967, 0.375, 0.6376, 0.3738, 0.6376, 0.3739, 0.696, 0.375, 0.6957, 0.3972, 0.966, 0.375, 0.9661, 0.375, 0.9736, 0.3972, 0.9736, 0.1589, 0.75, 0.1589, 0.7474, 0.1514, 0.7473, 0.1514, 0.75, 0.3629, 0.7167, 0.3733, 0.7161, 0.3739, 0.696, 0.3636, 0.7003, 0.1261, 0.6394, 0.1262, 0.6959, 0.1347, 0.6981, 0.1359, 0.685, 0.7949, 0.75, 0.7954, 0.7481, 0.8397, 0.7479, 0.8398, 0.75, 0.25, 0.7026, 0.3333, 0.7026, 0.3333, 0.6833, 0.25, 0.6833, 0.1573, 0.6866, 0.1617, 0.6418, 0.1692, 0.6693, 0.1601, 0.7003, 0.3972, 0.966, 0.3972, 0.9736, 0.375, 0.9736, 0.375, 0.9661, 0.8738, 0.7089, 0.8644, 0.7084, 0.8627, 0.6972, 0.8738, 0.666, 0.0, 0.0, 0.0, 0.0, 0.0, 0.0, 0.0, 0.0, 0.1261, 0.6394, 0.1359, 0.685, 0.1347, 0.6981, 0.1262, 0.6959, 0.0, 0.0, 0.0, 0.0, 0.0, 0.0, 0.0, 0.0, 0.0, 0.0, 0.0, 0.0, 0.0, 0.0, 0.0, 0.0, 0.3972, 0.05326, 0.375, 0.05445, 0.375, 0.1107, 0.3972, 0.1046, 0.125, 0.6955, 0.1262, 0.6959, 0.1261, 0.6394, 0.125, 0.6393, 0.0, 0.0, 0.0, 0.0, 0.0, 0.0, 0.0, 0.0, 0.0, 0.0, 0.0, 0.0, 0.0, 0.0, 0.0, 0.0, 0.0, 0.0, 0.0, 0.0, 0.0, 0.0, 0.0, 0.0, 0.0, 0.0, 0.0, 0.0, 0.0, 0.0, 0.0, 0.0, 0.7185, 0.6241, 0.7182, 0.6256, 0.0224, 0.0211, 0.01411, 0.01226, 0.0, 0.0, 0.0, 0.0, 0.001265, 0.001146, 0.0, 0.0, 0.0083, 0.008853, 0.008294, 0.008847, 0.001265, 0.001146, 0.0, 0.0, 0.0224, 0.0211, 0.01411, 0.01226, 0.001265, 0.001146, 0.008295, 0.008848, 0.0, 0.0, 0.0, 0.0, 0.001265, 0.001146, 0.0, 0.0, 0.6045, 0.9194, 0.625, 0.9199, 0.625, 0.9648, 0.6045, 0.9649, 0.625, 0.7085, 0.6045, 0.7074, 0.6045, 0.6646, 0.625, 0.6675, 0.875, 0.709, 0.8738, 0.7089, 0.8738, 0.666, 0.875, 0.6667, 0.7361, 0.6429, 0.7373, 0.642, 0.7369, 0.6403, 0.7354, 0.6404, 0.0, 0.0, 0.0, 0.0, 0.0, 0.0, 0.0, 0.0, 0.7182, 0.6256, 0.7354, 0.6404, 0.7362, 0.6403, 0.7185, 0.6241, 0.6262, 0.6684, 0.6276, 0.6661, 0.6237, 0.665, 0.625, 0.6675, 0.6126, 0.6506, 0.6076, 0.6481, 0.6237, 0.665, 0.6276, 0.6661, 0.6167, 0.6578, 0.625, 0.6667, 0.6237, 0.665, 0.6076, 0.6481, 0.6045, 0.6646, 0.625, 0.6675, 0.6237, 0.665, 0.625, 0.6654, 0.0, 0.0, 0.0, 0.0, 0.0, 0.0, 0.0, 0.0, 0.0, 0.0, 0.0, 0.0, 0.0, 0.0, 0.0, 0.0, 0.0, 0.0, 0.0, 0.0, 0.0, 0.0, 0.0, 0.0, 0.0, 0.0, 0.0, 0.0, 0.0, 0.0, 0.0, 0.0, 0.0, 0.0, 0.0, 0.0, 0.0, 0.0, 0.0, 0.0, 0.0, 0.0, 0.0, 0.0, 0.0, 0.0, 0.0, 0.0, 0.0, 0.0, 0.0, 0.0, 0.0, 0.0, 0.0, 0.0, 0.0, 0.0, 0.0, 0.0, 0.0, 0.0, 0.0, 0.0, 0.0, 0.0, 0.0, 0.0, 0.0, 0.0, 0.0, 0.0, 0.0, 0.0, 0.0, 0.0, 0.0, 0.0, 0.0, 0.0, 0.0, 0.0, 0.0, 0.0, 0.001265, 0.001146, 0.0, 0.0, 0.0224, 0.0211, 0.008295, 0.008848, 0.001265, 0.001146, 0.01411, 0.01226, 0.7182, 0.6256, 0.7185, 0.6241, 0.7362, 0.6403, 0.7354, 0.6404, 0.0, 0.0, 0.0, 0.0, 0.0, 0.0, 0.0, 0.0, 0.6167, 0.6578, 0.6076, 0.6481, 0.6237, 0.665, 0.625, 0.6667, 0.6126, 0.6506, 0.6276, 0.6661, 0.6237, 0.665, 0.6076, 0.6481, 0.0, 0.0, 0.0, 0.0, 0.0, 0.0, 0.0, 0.0, 0.0, 0.0, 0.0, 0.0, 0.0, 0.0, 0.0, 0.0, 0.0, 0.0, 0.0, 0.0, 0.0, 0.0, 0.0, 0.0, 0.0, 0.0, 0.0, 0.0, 0.0, 0.0, 0.0, 0.0, 0.0, 0.0, 0.0, 0.0, 0.0, 0.0, 0.0, 0.0, 0.0, 0.0, 0.0, 0.0, 0.0, 0.0, 0.0, 0.0, 0.0, 0.0, 0.0, 0.0, 0.0, 0.0, 0.0, 0.0, 0.8265, 0.6401, 0.8278, 0.6408, 0.8203, 0.6713, 0.8196, 0.668, 0.0, 0.0, 0.0, 0.0, 0.0, 0.0, 0.0, 0.0, 0.0, 0.0, 0.0, 0.0, 0.0, 0.0, 0.0, 0.0, 0.0, 0.0, 0.0, 0.0, 0.0, 0.0, 0.0, 0.0, 0.7728, 0.7009, 0.7563, 0.6893, 0.7541, 0.6897, 0.7738, 0.7034, 0.625, 0.7085, 0.6261, 0.7087, 0.6266, 0.724, 0.6257, 0.7243, 0.6045, 0.7074, 0.625, 0.7085, 0.6257, 0.7243, 0.605, 0.7236, 0.0, 0.0, 0.0, 0.0, 0.0, 0.0, 0.0, 0.0, 0.7437, 0.668, 0.7373, 0.642, 0.7361, 0.6429, 0.7429, 0.6709, 0.0, 0.0, 0.0, 0.0, 0.0, 0.0, 0.0, 0.0, 0.7185, 0.6241, 0.01411, 0.01226, 0.0224, 0.0211, 0.7182, 0.6256, 0.0, 0.0, 0.0, 0.0, 0.0, 0.0, 0.0, 0.0, 0.8265, 0.6401, 0.8196, 0.668, 0.8203, 0.6713, 0.8278, 0.6408, 0.0, 0.0, 0.0, 0.0, 0.0, 0.0, 0.0, 0.0, 0.4488, 0.4788, 0.4679, 0.4963, 0.6126, 0.6506, 0.6076, 0.6481, 0.6045, 0.9736, 0.625, 0.9736, 0.625, 0.9836, 0.6045, 0.9837, 0.8194, 0.6683, 0.8203, 0.6713, 0.809, 0.6902, 0.8072, 0.689, 0.0, 0.0, 0.0, 0.0, 0.0, 0.0, 0.0, 0.0, 0.807, 0.6893, 0.7906, 0.7009, 0.7897, 0.7034, 0.809, 0.6902, 0.0, 0.0, 0.0, 0.0, 0.0, 0.0, 0.0, 0.0, 0.7558, 0.6885, 0.7437, 0.668, 0.7429, 0.6709, 0.7541, 0.6897, 0.6289, 0.6468, 0.6126, 0.6506, 0.6276, 0.6661, 0.6451, 0.6619, 0.6451, 0.6619, 0.6276, 0.6661, 0.6262, 0.6684, 0.6451, 0.664, 0.6045, 0.0, 0.625, 0.0001753, 0.625, 0.02519, 0.6045, 0.026, 0.0, 0.0, 0.0, 0.0, 0.0, 0.0, 0.0, 0.0, 0.873, 0.7242, 0.8719, 0.7234, 0.8738, 0.7089, 0.875, 0.7092, 0.6045, 0.026, 0.625, 0.02546, 0.625, 0.04085, 0.6045, 0.04211, 0.4468, 0.4766, 0.6167, 0.6578, 0.6076, 0.6481, 0.4488, 0.4788, 0.4488, 0.4788, 0.6076, 0.6481, 0.6126, 0.6506, 0.4679, 0.4963, 0.6257, 0.7243, 0.6266, 0.724, 0.6286, 0.7437, 0.6276, 0.7458, 0.605, 0.7236, 0.6257, 0.7243, 0.6276, 0.7458, 0.6066, 0.7457, 0.0, 0.0, 0.0, 0.0, 0.0, 0.0, 0.0, 0.0, 0.7901, 0.7009, 0.7728, 0.7009, 0.7738, 0.7034, 0.7897, 0.7034, 0.8588, 0.7464, 0.8582, 0.7445, 0.8664, 0.7357, 0.8672, 0.7372, 0.6045, 0.9837, 0.625, 0.9838, 0.625, 0.9999, 0.6045, 1.0, 0.6261, 0.7087, 0.625, 0.7085, 0.625, 0.6675, 0.6262, 0.6684, 0.6045, 0.04211, 0.625, 0.04101, 0.625, 0.08333, 0.6045, 0.08525, 0.3972, 0.8129, 0.6045, 0.8172, 0.6045, 0.8274, 0.3972, 0.8223, 0.6933, 0.75, 0.6781, 0.7487, 0.7054, 0.7486, 0.7037, 0.75, 0.0, 0.0, 0.0, 0.0, 0.0, 0.0, 0.0, 0.0, 0.8194, 0.6683, 0.8072, 0.689, 0.809, 0.6902, 0.8203, 0.6713, 0.6045, 0.8274, 0.625, 0.8287, 0.625, 0.8747, 0.6045, 0.8737, 0.809, 0.6902, 0.7954, 0.7481, 0.751, 0.7483, 0.7897, 0.7034, 0.6045, 0.9736, 0.6045, 0.9837, 0.625, 0.9836, 0.625, 0.9736, 0.8486, 0.75, 0.8586, 0.7465, 0.8582, 0.7445, 0.8485, 0.7478, 0.6045, 0.026, 0.6045, 0.04211, 0.625, 0.04085, 0.625, 0.02546, 0.873, 0.7242, 0.875, 0.7092, 0.8738, 0.7089, 0.8719, 0.7234, 0.3836, 0.4064, 0.6421, 0.6436, 0.6355, 0.6452, 0.4229, 0.4484, 0.3663, 0.3907, 0.3836, 0.4064, 0.4229, 0.4484, 0.4048, 0.4318, 0.6421, 0.6436, 0.6585, 0.6587, 0.6518, 0.6603, 0.6355, 0.6452, 0.3649, 0.3892, 0.3663, 0.3907, 0.4048, 0.4318, 0.4031, 0.43, 0.1262, 0.6959, 0.1347, 0.6981, 0.1368, 0.7128, 0.128, 0.7153, 0.1386, 0.6402, 0.1402, 0.6748, 0.1359, 0.685, 0.1261, 0.6394, 0.3738, 0.6376, 0.3739, 0.696, 0.3636, 0.7003, 0.3617, 0.6866, 0.0, 0.0, 0.0, 0.0, 0.0, 0.0, 0.0, 0.0, 0.0, 0.0, 0.0, 0.0, 0.0, 0.0, 0.0, 0.0, 0.6045, 0.0, 0.6045, 0.026, 0.625, 0.02519, 0.625, 0.0001753, 0.8673, 0.737, 0.873, 0.7244, 0.8719, 0.7234, 0.8664, 0.7357, 0.605, 0.7236, 0.6066, 0.7457, 0.6276, 0.7458, 0.6257, 0.7243, 0.6257, 0.7243, 0.6276, 0.7458, 0.6286, 0.7437, 0.6266, 0.724, 0.6066, 0.7457, 0.609, 0.7597, 0.6304, 0.7596, 0.6276, 0.7458, 0.6276, 0.7458, 0.6304, 0.7596, 0.6324, 0.7561, 0.6286, 0.7437, 0.6045, 0.9837, 0.6045, 1.0, 0.625, 0.9999, 0.625, 0.9838, 0.8588, 0.7464, 0.8672, 0.7372, 0.8664, 0.7357, 0.8582, 0.7445, 0.6355, 0.6452, 0.6518, 0.6603, 0.6451, 0.6619, 0.6289, 0.6468, 0.6518, 0.6603, 0.6518, 0.6624, 0.6451, 0.664, 0.6451, 0.6619, 0.4031, 0.43, 0.4048, 0.4318, 0.4488, 0.4788, 0.4468, 0.4766, 0.3587, 0.7277, 0.3629, 0.7167, 0.3733, 0.7161, 0.3714, 0.7417, 0.3565, 0.6385, 0.3738, 0.6376, 0.3617, 0.6866, 0.3567, 0.6761, 0.3512, 0.7301, 0.3587, 0.7277, 0.3714, 0.7417, 0.3675, 0.7552, 0.2466, 0.6699, 0.2544, 0.6435, 0.3441, 0.6391, 0.3437, 0.6764, 0.1491, 0.6409, 0.1522, 0.6758, 0.146, 0.6714, 0.1439, 0.6406, 0.6266, 0.724, 0.6261, 0.7087, 0.637, 0.7105, 0.6377, 0.7235, 0.0083, 0.008853, 0.008294, 0.008847, 0.3663, 0.3907, 0.3649, 0.3892, 0.7182, 0.6256, 0.7354, 0.6404, 0.6585, 0.6587, 0.6421, 0.6436, 0.7354, 0.6404, 0.7361, 0.6429, 0.6585, 0.6609, 0.6585, 0.6587, 0.609, 0.7597, 0.6045, 0.7764, 0.625, 0.7763, 0.6304, 0.7598, 0.6306, 0.7597, 0.6513, 0.75, 0.6507, 0.7489, 0.6324, 0.7561, 0.6045, 0.7074, 0.605, 0.7236, 0.6257, 0.7243, 0.625, 0.7085, 0.625, 0.7085, 0.6257, 0.7243, 0.6266, 0.724, 0.6261, 0.7087, 0.6261, 0.7087, 0.6262, 0.6684, 0.625, 0.6675, 0.625, 0.7085, 0.625, 0.7085, 0.625, 0.6675, 0.6045, 0.6646, 0.6045, 0.7074, 0.6045, 0.04211, 0.6045, 0.08525, 0.625, 0.08333, 0.625, 0.04101, 0.875, 0.709, 0.875, 0.6667, 0.8738, 0.666, 0.8738, 0.7089, 0.6045, 0.9194, 0.6045, 0.9649, 0.625, 0.9648, 0.625, 0.9199, 0.7949, 0.75, 0.8398, 0.75, 0.8397, 0.7479, 0.7954, 0.7481, 0.0, 0.0, 0.0, 0.0, 0.0, 0.0, 0.0, 0.0, 0.0, 0.0, 0.0, 0.0, 0.0, 0.0, 0.0, 0.0, 0.125, 0.6393, 0.125, 0.6393, 0.1261, 0.6394, 0.1261, 0.6394, 0.0, 0.0, 0.0, 0.0, 0.0, 0.0, 0.0, 0.0, 0.0, 0.0, 0.0, 0.0, 0.0, 0.0, 0.0, 0.0, 0.875, 0.6667, 0.875, 0.6667, 0.8738, 0.666, 0.8738, 0.666, 0.6289, 0.6468, 0.6451, 0.6619, 0.6276, 0.6661, 0.6126, 0.6506, 0.7558, 0.6885, 0.7541, 0.6897, 0.7429, 0.6709, 0.7437, 0.668, 0.7728, 0.7009, 0.7738, 0.7034, 0.7541, 0.6897, 0.7563, 0.6893, 0.7437, 0.668, 0.7429, 0.6709, 0.7361, 0.6429, 0.7373, 0.642, 0.0, 0.0, 0.0, 0.0, 0.0, 0.0, 0.0, 0.0, 0.0, 0.0, 0.0, 0.0, 0.0, 0.0, 0.0, 0.0, 0.6513, 0.6858, 0.658, 0.6879, 0.6564, 0.6925, 0.6511, 0.6909, 0.8509, 0.6814, 0.8509, 0.6535, 0.8442, 0.6498, 0.8442, 0.6825, 0.75, 0.7026, 0.8333, 0.7026, 0.8333, 0.6833, 0.75, 0.6833, 0.807, 0.6893, 0.809, 0.6902, 0.7897, 0.7034, 0.7906, 0.7009, 0.8738, 0.666, 0.8577, 0.6572, 0.8577, 0.687, 0.8627, 0.6972, 0.8509, 0.6814, 0.8442, 0.6825, 0.8442, 0.6498, 0.8509, 0.6535, 0.0, 0.0, 0.0, 0.0, 0.0, 0.0, 0.0, 0.0, 0.8577, 0.7273, 0.8664, 0.7357, 0.8719, 0.7234, 0.8625, 0.7199, 0.8509, 0.7297, 0.8582, 0.7445, 0.8664, 0.7357, 0.8577, 0.7273, 0.8442, 0.7258, 0.8485, 0.7478, 0.8582, 0.7445, 0.8509, 0.7297, 0.6306, 0.7597, 0.6324, 0.7561, 0.6507, 0.7489, 0.6513, 0.75, 0.8738, 0.7089, 0.8738, 0.666, 0.8627, 0.6972, 0.8644, 0.7084, 0.8442, 0.7258, 0.8509, 0.7297, 0.8582, 0.7445, 0.8485, 0.7478, 0.6266, 0.724, 0.6377, 0.7235, 0.637, 0.7105, 0.6261, 0.7087, 0.128, 0.7153, 0.1368, 0.7128, 0.1416, 0.7228, 0.1334, 0.7322, 0.1334, 0.7322, 0.1416, 0.7228, 0.1483, 0.7267, 0.1416, 0.7434, 0.6066, 0.7457, 0.6276, 0.7458, 0.6304, 0.7596, 0.609, 0.7597, 0.1491, 0.6409, 0.1439, 0.6406, 0.146, 0.6714, 0.1522, 0.6758, 0.3606, 0.7137, 0.3612, 0.7013, 0.3636, 0.7003, 0.3629, 0.7167, 0.1386, 0.6402, 0.1386, 0.6402, 0.1261, 0.6394, 0.1261, 0.6394, 0.1439, 0.6406, 0.1386, 0.6402, 0.1402, 0.6748, 0.146, 0.6714, 0.3629, 0.7167, 0.3587, 0.7277, 0.3573, 0.7225, 0.3606, 0.7137, 0.3738, 0.6376, 0.3617, 0.6866, 0.3636, 0.7003, 0.3739, 0.696, 0.8442, 0.6498, 0.8442, 0.6498, 0.8509, 0.6535, 0.8509, 0.6535, 0.3714, 0.7417, 0.3733, 0.7161, 0.3744, 0.7164, 0.3725, 0.7447, 0.0, 0.0, 0.0, 0.0, 0.0, 0.0, 0.0, 0.0, 0.0, 0.0, 0.0, 0.0, 0.0, 0.0, 0.0, 0.0, 0.0, 0.0, 0.0, 0.0, 0.0, 0.0, 0.0, 0.0, 0.6045, 0.7764, 0.3972, 0.7764, 0.3928, 0.7595, 0.609, 0.7597, 0.1589, 0.75, 0.1514, 0.75, 0.1514, 0.7473, 0.1589, 0.7474, 7.451e-08, 0.7026, 0.08333, 0.7026, 0.08333, 0.6833, 7.451e-08, 0.6833, 0.1617, 0.6418, 0.1491, 0.6409, 0.1522, 0.6758, 0.1573, 0.6866, 0.1386, 0.6402, 0.1261, 0.6394, 0.1359, 0.685, 0.1402, 0.6748, 0.1262, 0.6959, 0.128, 0.7153, 0.1368, 0.7128, 0.1347, 0.6981, 0.128, 0.7153, 0.1334, 0.7322, 0.1416, 0.7228, 0.1368, 0.7128, 0.1334, 0.7322, 0.1416, 0.7434, 0.1483, 0.7267, 0.1416, 0.7228, 0.1416, 0.7434, 0.1514, 0.7473, 0.1547, 0.7234, 0.1483, 0.7267, 0.3385, 0.7146, 0.3436, 0.7252, 0.3493, 0.7484, 0.3455, 0.7484, 0.8397, 0.7479, 0.8485, 0.7478, 0.8486, 0.75, 0.8398, 0.75, 0.2073, 0.75, 0.1589, 0.75, 0.1589, 0.7474, 0.2094, 0.7476, 0.8442, 0.6825, 0.8391, 0.6906, 0.8278, 0.6408, 0.8442, 0.6498, 0.7429, 0.6709, 0.6644, 0.7074, 0.6628, 0.6959, 0.7361, 0.6429, 0.3649, 0.3892, 0.3649, 0.3892, 0.4031, 0.43, 0.4031, 0.43, 0.3649, 0.3892, 0.4031, 0.43, 0.4048, 0.4318, 0.3663, 0.3907, 0.3663, 0.3907, 0.4048, 0.4318, 0.4229, 0.4484, 0.3836, 0.4064, 0.3836, 0.4064, 0.4229, 0.4484, 0.6355, 0.6452, 0.6421, 0.6436, 0.6421, 0.6436, 0.6355, 0.6452, 0.6518, 0.6603, 0.6585, 0.6587, 0.6585, 0.6587, 0.6518, 0.6603, 0.6518, 0.6624, 0.6585, 0.6609, 0.6585, 0.6609, 0.6518, 0.6624, 0.6513, 0.6858, 0.658, 0.6879, 0.3022, 0.75, 0.2548, 0.75, 0.2546, 0.7479, 0.3013, 0.7481, 0.3972, 0.9177, 0.3972, 0.966, 0.375, 0.9661, 0.375, 0.9177, 0.8397, 0.7479, 0.8394, 0.7164, 0.8442, 0.7258, 0.8485, 0.7478, 0.625, 0.9648, 0.625, 0.9736, 0.6045, 0.9736, 0.6045, 0.9649, 0.1589, 0.7474, 0.1514, 0.7473, 0.1547, 0.7234, 0.1591, 0.7137, 0.7541, 0.6897, 0.6624, 0.7198, 0.6644, 0.7074, 0.7429, 0.6709, 0.625, 0.6667, 0.6045, 0.6646, 0.6045, 0.6646, 0.625, 0.6667, 0.0083, 0.008853, 0.3649, 0.3892, 0.3663, 0.3907, 0.008294, 0.008847, 0.008294, 0.008847, 0.3663, 0.3907, 0.3836, 0.4064, 0.0224, 0.0211, 0.0224, 0.0211, 0.3836, 0.4064, 0.6421, 0.6436, 0.7182, 0.6256, 0.7182, 0.6256, 0.6421, 0.6436, 0.6585, 0.6587, 0.7354, 0.6404, 0.7354, 0.6404, 0.6585, 0.6587, 0.6585, 0.6609, 0.7361, 0.6429, 0.7361, 0.6429, 0.6585, 0.6609, 0.658, 0.6879, 0.6628, 0.6959, 0.8374, 0.7024, 0.8203, 0.6713, 0.809, 0.6902, 0.8394, 0.7164, 0.6518, 0.6603, 0.6451, 0.6619, 0.6451, 0.664, 0.6518, 0.6624, 0.6355, 0.6452, 0.6289, 0.6468, 0.6451, 0.6619, 0.6518, 0.6603, 0.4229, 0.4484, 0.4679, 0.4963, 0.6289, 0.6468, 0.6355, 0.6452, 0.4048, 0.4318, 0.4488, 0.4788, 0.4679, 0.4963, 0.4229, 0.4484, 0.4031, 0.43, 0.4468, 0.4766, 0.4488, 0.4788, 0.4048, 0.4318, 0.0083, 0.008853, 0.0083, 0.008853, 0.3649, 0.3892, 0.3649, 0.3892, 0.8394, 0.7164, 0.8397, 0.7479, 0.7954, 0.7481, 0.809, 0.6902, 0.6045, 0.8172, 0.625, 0.8183, 0.625, 0.8287, 0.6045, 0.8274, 0.3117, 0.75, 0.3022, 0.75, 0.3013, 0.7481, 0.311, 0.7482, 0.2094, 0.7476, 0.1589, 0.7474, 0.1591, 0.7137, 0.1824, 0.6901, 0.7037, 0.75, 0.7054, 0.7486, 0.751, 0.7483, 0.7497, 0.75, 0.3972, 0.8223, 0.3972, 0.8699, 0.375, 0.8702, 0.375, 0.8228, 0.6518, 0.6624, 0.6451, 0.664, 0.6444, 0.69, 0.6513, 0.6858, 0.3972, 0.8699, 0.6045, 0.8737, 0.6045, 0.9194, 0.3972, 0.9177, 0.3441, 0.6391, 0.3437, 0.6764, 0.3502, 0.6725, 0.3503, 0.6388, 0.6045, 0.8737, 0.625, 0.8747, 0.625, 0.9199, 0.6045, 0.9194, 0.2548, 0.75, 0.2073, 0.75, 0.2094, 0.7476, 0.2546, 0.7479, 0.0, 0.0, 0.0, 0.0, 0.0, 0.0, 0.0, 0.0, 0.7497, 0.75, 0.751, 0.7483, 0.7954, 0.7481, 0.7949, 0.75, 0.1989, 0.6997, 0.2546, 0.7479, 0.2094, 0.7476, 0.1824, 0.6901, 0.3503, 0.6388, 0.3502, 0.6725, 0.3567, 0.6761, 0.3565, 0.6385, 0.3972, 0.8223, 0.6045, 0.8274, 0.6045, 0.8737, 0.3972, 0.8699, 0.6451, 0.664, 0.6262, 0.6684, 0.6392, 0.6993, 0.6444, 0.69, 0.3503, 0.6388, 0.3565, 0.6385, 0.3567, 0.6761, 0.3502, 0.6725, 0.6451, 0.664, 0.6444, 0.69, 0.6392, 0.6993, 0.6262, 0.6684, 0.4048, 0.4318, 0.4229, 0.4484, 0.4679, 0.4963, 0.4488, 0.4788, 0.8374, 0.7024, 0.8394, 0.7164, 0.809, 0.6902, 0.8203, 0.6713, 0.7054, 0.7486, 0.6781, 0.7487, 0.7541, 0.6897, 0.7738, 0.7034, 0.375, 0.9999, 0.375, 0.9838, 0.3972, 0.9837, 0.3972, 1.0, 0.1262, 0.6959, 0.128, 0.7153, 0.1268, 0.7162, 0.125, 0.6958, 0.375, 0.05421, 0.375, 0.03381, 0.3972, 0.03288, 0.3972, 0.05326, 0.2466, 0.6699, 0.3437, 0.6764, 0.3441, 0.6391, 0.2544, 0.6435, 0.3565, 0.6385, 0.3567, 0.6761, 0.3617, 0.6866, 0.3738, 0.6376, 0.3587, 0.7277, 0.3714, 0.7417, 0.3733, 0.7161, 0.3629, 0.7167, 0.3512, 0.7301, 0.3675, 0.7552, 0.3714, 0.7417, 0.3587, 0.7277, 0.3493, 0.7484, 0.3675, 0.7552, 0.3512, 0.7301, 0.3436, 0.7252, 0.1824, 0.6901, 0.1692, 0.6693, 0.1601, 0.7003, 0.1591, 0.7137, 0.3972, 0.8699, 0.3972, 0.9177, 0.375, 0.9177, 0.375, 0.8702, 0.7429, 0.6709, 0.7361, 0.6429, 0.6628, 0.6959, 0.6644, 0.7074, 0.3972, 0.9177, 0.6045, 0.9194, 0.6045, 0.9649, 0.3972, 0.966, 0.7901, 0.7009, 0.7897, 0.7034, 0.7738, 0.7034, 0.7728, 0.7009, 0.7541, 0.6897, 0.7429, 0.6709, 0.6644, 0.7074, 0.6624, 0.7198, 0.3972, 0.1046, 0.3972, 0.05326, 0.6045, 0.04211, 0.6045, 0.08525, 0.1589, 0.7474, 0.1591, 0.7137, 0.1547, 0.7234, 0.1514, 0.7473, 0.8442, 0.6825, 0.8442, 0.6498, 0.8278, 0.6408, 0.8391, 0.6906, 0.0, 0.0, 0.0, 0.0, 0.0, 0.0, 0.0, 0.0, 0.6585, 0.6587, 0.6585, 0.6609, 0.6518, 0.6624, 0.6518, 0.6603, 0.2073, 0.75, 0.2094, 0.7476, 0.1589, 0.7474, 0.1589, 0.75, 0.625, 0.9648, 0.6045, 0.9649, 0.6045, 0.9736, 0.625, 0.9736, 0.8397, 0.7479, 0.8398, 0.75, 0.8486, 0.75, 0.8485, 0.7478, 0.8397, 0.7479, 0.8485, 0.7478, 0.8442, 0.7258, 0.8394, 0.7164, 0.3972, 0.9177, 0.375, 0.9177, 0.375, 0.9661, 0.3972, 0.966, 0.3972, 0.9177, 0.3972, 0.966, 0.6045, 0.9649, 0.6045, 0.9194, 0.3385, 0.7146, 0.3455, 0.7484, 0.3493, 0.7484, 0.3436, 0.7252, 0.3022, 0.75, 0.3013, 0.7481, 0.2546, 0.7479, 0.2548, 0.75, 0.3972, 0.8223, 0.375, 0.8228, 0.375, 0.8702, 0.3972, 0.8699, 0.3972, 0.8223, 0.3972, 0.8699, 0.6045, 0.8737, 0.6045, 0.8274, 0.6045, 0.8274, 0.6045, 0.8737, 0.625, 0.8747, 0.625, 0.8287, 0.7037, 0.75, 0.7497, 0.75, 0.751, 0.7483, 0.7054, 0.7486, 0.809, 0.6902, 0.7897, 0.7034, 0.751, 0.7483, 0.7954, 0.7481, 0.2094, 0.7476, 0.1824, 0.6901, 0.1591, 0.7137, 0.1589, 0.7474, 0.3117, 0.75, 0.311, 0.7482, 0.3013, 0.7481, 0.3022, 0.75, 0.3972, 0.8129, 0.375, 0.8133, 0.375, 0.8228, 0.3972, 0.8223, 0.3972, 0.8129, 0.3972, 0.8223, 0.6045, 0.8274, 0.6045, 0.8172, 0.6045, 0.8172, 0.6045, 0.8274, 0.625, 0.8287, 0.625, 0.8183, 0.6933, 0.75, 0.7037, 0.75, 0.7054, 0.7486, 0.6781, 0.7487, 0.751, 0.7483, 0.7897, 0.7034, 0.7738, 0.7034, 0.7054, 0.7486, 0.1989, 0.6997, 0.2546, 0.7479, 0.3013, 0.7481, 0.2162, 0.6998, 0.8394, 0.7164, 0.809, 0.6902, 0.7954, 0.7481, 0.8397, 0.7479, 0.2548, 0.75, 0.2546, 0.7479, 0.2094, 0.7476, 0.2073, 0.75, 0.3972, 0.8699, 0.375, 0.8702, 0.375, 0.9177, 0.3972, 0.9177, 0.3972, 0.8699, 0.3972, 0.9177, 0.6045, 0.9194, 0.6045, 0.8737, 0.6045, 0.8737, 0.6045, 0.9194, 0.625, 0.9199, 0.625, 0.8747, 0.7497, 0.75, 0.7949, 0.75, 0.7954, 0.7481, 0.751, 0.7483, 0.1989, 0.6997, 0.1824, 0.6901, 0.2094, 0.7476, 0.2546, 0.7479, 0.1573, 0.6866, 0.1601, 0.7003, 0.1692, 0.6693, 0.1617, 0.6418, 0.7054, 0.7486, 0.7738, 0.7034, 0.7541, 0.6897, 0.6781, 0.7487, 0.3448, 0.75, 0.3455, 0.7484, 0.311, 0.7482, 0.3117, 0.75, 0.3972, 0.7801, 0.375, 0.7802, 0.375, 0.8133, 0.3972, 0.8129, 0.3972, 0.7801, 0.3972, 0.8129, 0.6045, 0.8172, 0.6045, 0.781, 0.6045, 0.781, 0.6045, 0.8172, 0.625, 0.8183, 0.625, 0.7812, 0.6562, 0.75, 0.6933, 0.75, 0.6781, 0.7487, 0.6644, 0.7488, 0.2162, 0.6998, 0.3013, 0.7481, 0.311, 0.7482, 0.233, 0.6903, 0.6286, 0.7437, 0.6418, 0.7321, 0.6377, 0.7235, 0.6266, 0.724, 0.6324, 0.7561, 0.6494, 0.7336, 0.6418, 0.7321, 0.6286, 0.7437, 0.6507, 0.7489, 0.6571, 0.729, 0.6494, 0.7336, 0.6324, 0.7561, 0.6644, 0.7488, 0.6624, 0.7198, 0.6571, 0.729, 0.6507, 0.7489, 0.6781, 0.7487, 0.7541, 0.6897, 0.6624, 0.7198, 0.6644, 0.7488, 0.3486, 0.75, 0.3493, 0.7484, 0.3455, 0.7484, 0.3448, 0.75, 0.3972, 0.7764, 0.375, 0.7764, 0.375, 0.7802, 0.3972, 0.7801, 0.3972, 0.7764, 0.3972, 0.7801, 0.6045, 0.781, 0.6045, 0.7764, 0.6045, 0.7764, 0.6045, 0.781, 0.625, 0.7812, 0.625, 0.7764, 0.6514, 0.75, 0.6562, 0.75, 0.6644, 0.7488, 0.6507, 0.7489, 0.311, 0.7482, 0.3455, 0.7484, 0.3385, 0.7146, 0.3369, 0.7008, 0.2466, 0.6699, 0.233, 0.6903, 0.3389, 0.6868, 0.3437, 0.6764, 0.233, 0.6903, 0.311, 0.7482, 0.3369, 0.7008, 0.3389, 0.6868, 0.3503, 0.6388, 0.3503, 0.6388, 0.3565, 0.6385, 0.3565, 0.6385, 0.4031, 0.43, 0.4031, 0.43, 0.4468, 0.4766, 0.4468, 0.4766, 0.1989, 0.6997, 0.2162, 0.6998, 0.3013, 0.7481, 0.2546, 0.7479, 0.3493, 0.7484, 0.3436, 0.7252, 0.3512, 0.7301, 0.3675, 0.7552, 0.6167, 0.6578, 0.625, 0.6667, 0.625, 0.6667, 0.6167, 0.6578, 0.4468, 0.4766, 0.4468, 0.4766, 0.6167, 0.6578, 0.6167, 0.6578, 0.751, 0.7483, 0.7054, 0.7486, 0.7738, 0.7034, 0.7897, 0.7034, 0.1824, 0.6901, 0.1591, 0.7137, 0.1601, 0.7003, 0.1692, 0.6693, 0.0, 0.0, 0.0, 0.0, 0.0, 0.0, 0.0, 0.0, 0.0, 0.0, 0.0, 0.0, 0.0, 0.0, 0.0, 0.0, 0.8278, 0.6408, 0.8265, 0.6401, 0.8265, 0.6401, 0.8278, 0.6408, 0.6045, 0.08525, 0.6045, 0.08525, 0.625, 0.08333, 0.625, 0.08333, 0.8577, 0.7273, 0.8625, 0.7199, 0.8719, 0.7234, 0.8664, 0.7357, 0.8509, 0.7297, 0.8577, 0.7273, 0.8664, 0.7357, 0.8582, 0.7445, 0.0, 0.0, 0.0, 0.0, 0.0, 0.0, 0.0, 0.0, 0.0, 0.0, 0.0, 0.0, 0.001265, 0.001146, 0.0, 0.0, 0.3972, 0.644, 0.3972, 0.644, 0.6045, 0.6646, 0.6045, 0.6646, 0.3972, 0.1046, 0.3972, 0.1046, 0.6045, 0.08525, 0.6045, 0.08525, 0.8738, 0.666, 0.8627, 0.6972, 0.8577, 0.687, 0.8577, 0.6572, 0.0, 0.0, 0.0, 0.0, 0.0, 0.0, 0.0, 0.0, 0.0, 0.0, 0.0, 0.0, 0.0, 0.0, 0.0, 0.0, 0.0, 0.0, 0.0, 0.0, 0.0, 0.0, 0.0, 0.0, 0.2544, 0.6435, 0.2544, 0.6435, 0.3441, 0.6391, 0.3441, 0.6391, 0.2528, 0.6401, 0.2528, 0.6401, 0.2544, 0.6435, 0.2544, 0.6435, 0.3972, 0.644, 0.3972, 0.644, 0.375, 0.6376, 0.375, 0.6376, 0.3744, 0.7164, 0.375, 0.6957, 0.3972, 0.6967, 0.3967, 0.7171, 0.1373, 0.6987, 0.1388, 0.7098, 0.1368, 0.7128, 0.1347, 0.6981, 0.5, 0.7895, 0.5833, 0.7895, 0.5833, 0.7703, 0.5, 0.7703, 0.8509, 0.7297, 0.8442, 0.7258, 0.8456, 0.7216, 0.8509, 0.7247, 0.0, 0.0, 0.0, 0.0, 0.0, 0.0, 0.0, 0.0, 0.1617, 0.6418, 0.1617, 0.6418, 0.1632, 0.6401, 0.1632, 0.6401, 0.0, 0.0, 0.0, 0.0, 0.0, 0.0, 0.0, 0.0, 0.0, 0.0, 0.0, 0.0, 0.0, 0.0, 0.0, 0.0, 0.0, 0.0, 0.0, 0.0, 0.0, 0.0, 0.0, 0.0, 0.3733, 0.7161, 0.3739, 0.696, 0.375, 0.6957, 0.3744, 0.7164, 0.1617, 0.6418, 0.1617, 0.6418, 0.1491, 0.6409, 0.1491, 0.6409, 0.6667, 0.7895, 0.75, 0.7895, 0.75, 0.7703, 0.6667, 0.7703, 0.8278, 0.6408, 0.8278, 0.6408, 0.8442, 0.6498, 0.8442, 0.6498, 0.8577, 0.6572, 0.8577, 0.6572, 0.8738, 0.666, 0.8738, 0.666, 0.8509, 0.6535, 0.8509, 0.6535, 0.8577, 0.6572, 0.8577, 0.6572, 0.1439, 0.6406, 0.1439, 0.6406, 0.1386, 0.6402, 0.1386, 0.6402, 1.0, 0.6833, 0.9167, 0.6833, 0.9167, 0.7026, 1.0, 0.7026, 0.375, 0.6376, 0.375, 0.6957, 0.3739, 0.696, 0.3738, 0.6376, 0.3448, 0.75, 0.3117, 0.75, 0.311, 0.7482, 0.3455, 0.7484, 0.3972, 0.7801, 0.3972, 0.8129, 0.375, 0.8133, 0.375, 0.7802, 0.3972, 0.7801, 0.6045, 0.781, 0.6045, 0.8172, 0.3972, 0.8129, 0.6045, 0.781, 0.625, 0.7812, 0.625, 0.8183, 0.6045, 0.8172, 0.6562, 0.75, 0.6644, 0.7488, 0.6781, 0.7487, 0.6933, 0.75, 0.2162, 0.6998, 0.233, 0.6903, 0.311, 0.7482, 0.3013, 0.7481, 0.6286, 0.7437, 0.6266, 0.724, 0.6377, 0.7235, 0.6418, 0.7321, 0.6324, 0.7561, 0.6286, 0.7437, 0.6418, 0.7321, 0.6494, 0.7336, 0.6507, 0.7489, 0.6324, 0.7561, 0.6494, 0.7336, 0.6571, 0.729, 0.6644, 0.7488, 0.6507, 0.7489, 0.6571, 0.729, 0.6624, 0.7198, 0.6781, 0.7487, 0.6644, 0.7488, 0.6624, 0.7198, 0.7541, 0.6897, 0.3486, 0.75, 0.3448, 0.75, 0.3455, 0.7484, 0.3493, 0.7484, 0.3972, 0.7764, 0.3972, 0.7801, 0.375, 0.7802, 0.375, 0.7764, 0.3972, 0.7764, 0.6045, 0.7764, 0.6045, 0.781, 0.3972, 0.7801, 0.6045, 0.7764, 0.625, 0.7764, 0.625, 0.7812, 0.6045, 0.781, 0.6514, 0.75, 0.6507, 0.7489, 0.6644, 0.7488, 0.6562, 0.75, 0.311, 0.7482, 0.3369, 0.7008, 0.3385, 0.7146, 0.3455, 0.7484, 0.2466, 0.6699, 0.3437, 0.6764, 0.3389, 0.6868, 0.233, 0.6903, 0.233, 0.6903, 0.3389, 0.6868, 0.3369, 0.7008, 0.311, 0.7482, 0.3441, 0.6391, 0.3441, 0.6391, 0.3503, 0.6388, 0.3503, 0.6388])
me_cube_001.use_remesh_fix_poles = True
me_cube_001.use_remesh_preserve_attributes = False
me_cube_001.use_mirror_vertex_groups = False
me_cube_001.update()

# ---- objects
ob_light = bpy.data.objects.new('Light', light_light)
ob_camera = bpy.data.objects.new('Camera', cam_camera)
ob_metal_part_001 = bpy.data.objects.new('Metal Part.001', me_cube_001)

# ---- transforms, parenting, visibility, modifiers, constraints
ob_light.location = (4.076, 1.005, 5.904)
ob_light.rotation_euler = (0.6503, 0.05522, 1.866)
ob_light.lock_rotations_4d = False
ob_light.empty_display_type = 'ARROWS'
ob_light.color = (0.0, 0.0, 0.0, 0.0)
ob_light.lineart.crease_threshold = 0.0
ob_camera.location = (7.359, -6.926, 4.958)
ob_camera.rotation_euler = (1.109, 0.0, 0.8149)
ob_camera.lock_rotations_4d = False
ob_camera.empty_display_type = 'ARROWS'
ob_camera.color = (0.0, 0.0, 0.0, 0.0)
ob_camera.display_type = 'WIRE'
ob_camera.lineart.crease_threshold = 0.0
ob_metal_part_001.location = (0.0, 0.0, 0.0)
ob_metal_part_001.lineart.crease_threshold = 0.0
_m = ob_metal_part_001.modifiers.new('Subdivision', 'SUBSURF')
_m.uv_smooth = 'PRESERVE_CORNERS'
_m.levels = 2
_m = ob_metal_part_001.modifiers.new('Auto Smooth', 'NODES')
_m.node_group = ng_auto_smooth
_gi = [s.identifier for s in ng_auto_smooth.interface.items_tree if s.item_type == 'SOCKET' and s.in_out == 'INPUT']
_m[_gi[1]] = 0.5236  # Angle

# ---- collection membership
col_collection.objects.link(ob_light)
col_collection.objects.link(ob_camera)
col_metal_part.objects.link(ob_metal_part_001)

# ---- scene / render settings (as saved in the file)
scene.camera = ob_camera
scene.frame_start = 1; scene.frame_end = 250; scene.frame_set(1)
scene.render.engine = 'BLENDER_EEVEE_NEXT'
scene.cycles.use_denoising = False
scene.cycles.samples = 128
scene.cycles.sampling_pattern = 'TABULATED_SOBOL'
scene.cycles.use_adaptive_sampling = False
scene.cycles.use_light_tree = False
scene.view_settings.view_transform = 'Filmic'
bpy.context.view_layer.update()
